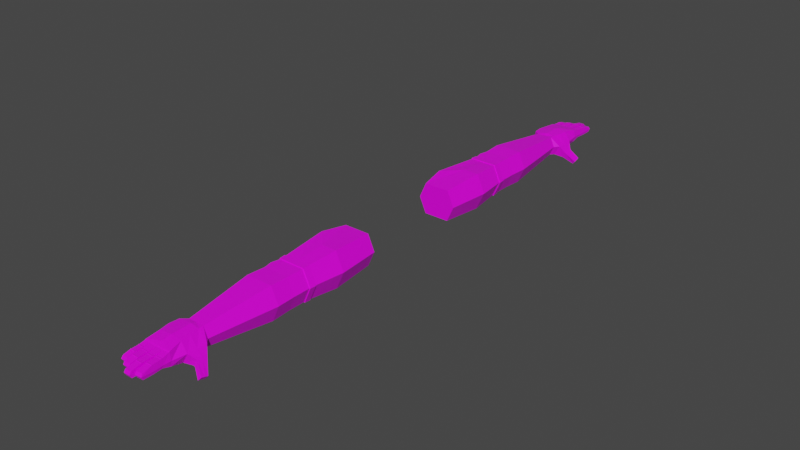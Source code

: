 # Source: hands_with_anim.blend  (saved by Blender 2.93.20; exported with 4.5.12 LTS)
import bpy
from mathutils import Matrix  # noqa: F401  (used for matrix-valued properties, if any)

bpy.ops.wm.read_factory_settings(use_empty=True)
scene = bpy.context.scene
scene.name = 'Scene'

# ---- collections
col_collection = bpy.data.collections.new('Collection'); scene.collection.children.link(col_collection)

# ---- images (referenced by path relative to the original .blend; pixels are not part of the script)
import os
ASSET_DIR = os.environ.get("B2B_ASSET_DIR", "")  # directory of the original .blend (textures are referenced by path, not embedded)
HERE = os.path.dirname(os.path.abspath(__file__))  # packed textures are extracted next to this script under _unpacked/

def load_image(name, relpath, width, height, colorspace="sRGB"):
    """Load a texture the original file referenced (path relative to the .blend, or extracted next to this script)."""
    p = next((c for c in (os.path.join(HERE, relpath), os.path.join(ASSET_DIR, relpath)) if relpath and os.path.exists(c)), "")
    if p:
        img = bpy.data.images.load(p, check_existing=True)
        img.name = name
    else:  # same state as the original file: an image datablock whose file is absent (Cycles renders it pink)
        img = bpy.data.images.new(name, width, height)
        img.source = "FILE"
        img.filepath = "//" + (relpath or name)
    img.colorspace_settings.name = colorspace
    return img
img_cube_png = load_image('Cube.png', 'Cube.png', 1024, 1024, 'sRGB')

# ---- materials (node trees are filled in below, after node groups)
mat_material = bpy.data.materials.new('Material')
mat_material.alpha_threshold = 0.0
mat_material.use_transparent_shadow = False
mat_material.line_color = (0.0, 0.0, 0.0, 1.0)

# ---- material node trees
mat_material.use_nodes = True; mat_material.node_tree.nodes.clear()
_N = mat_material.node_tree.nodes; _L = mat_material.node_tree.links
n0 = _N.new('ShaderNodeOutputMaterial'); n0.name = 'Material Output'; n0.location = (300, 300)
n1 = _N.new('ShaderNodeBsdfPrincipled'); n1.name = 'Principled BSDF'; n1.location = (10, 300)
n1.distribution = 'GGX'
n1.subsurface_method = 'BURLEY'
n1.inputs[2].default_value = 0.4
n1.inputs[3].default_value = 1.45
n1.inputs[27].default_value = (0.0, 0.0, 0.0, 1.0)
n1.inputs[28].default_value = 1.0
n2 = _N.new('ShaderNodeTexImage'); n2.name = 'Image Texture'; n2.location = (-598, 215)
n2.image = img_cube_png
_L.new(n1.outputs[0], n0.inputs[0])
_L.new(n2.outputs[0], n1.inputs[0])
n0.is_active_output = True

# ---- world
world_world = bpy.data.worlds.new('World'); scene.world = world_world
world_world.use_nodes = True; world_world.node_tree.nodes.clear()
_N = world_world.node_tree.nodes; _L = world_world.node_tree.links
n0 = _N.new('ShaderNodeOutputWorld'); n0.name = 'World Output'; n0.location = (300, 300)
n1 = _N.new('ShaderNodeBackground'); n1.name = 'Background'; n1.location = (10, 300)
n1.inputs[0].default_value = (0.05088, 0.05088, 0.05088, 1.0)
_L.new(n1.outputs[0], n0.inputs[0])
n0.is_active_output = True
world_world.color = (0.05088, 0.05088, 0.05088)
world_world.use_sun_shadow = False
world_world.sun_shadow_jitter_overblur = 0.0

# ---- meshes
me_cube = bpy.data.meshes.new('Cube')
me_cube.from_pydata([(0.166, 4.46, 0.167), (0.166, 4.46, -0.1956), (0.2486, 1.045, 0.2827), (0.2486, 1.045, -0.3013), (-0.132, 4.46, 0.167), (-0.132, 4.46, -0.1956), (-0.2313, 1.045, 0.2827), (-0.2313, 1.045, -0.3013), (-0.266, 2.711, -0.3013), (-0.266, 2.711, 0.2827), (-0.2313, 2.55, -0.3013), (0.2486, 2.55, 0.2827), (-0.2313, 2.55, 0.2827), (0.2486, 2.55, -0.3013), (-0.2313, 2.871, 0.2827), (0.2486, 2.871, -0.3013), (-0.2313, 2.871, -0.3013), (0.2486, 2.871, 0.2827), (0.2469, 4.46, -0.01427), (-0.3615, 1.045, -0.009264), (0.3789, 1.045, -0.009264), (-0.2129, 4.46, -0.01427), (-0.3963, 2.711, -0.009264), (-0.3615, 2.55, -0.009264), (0.3789, 2.55, -0.009264), (0.3789, 2.871, -0.009264), (-0.3615, 2.871, -0.009264), (0.01699, 4.46, -0.1956), (0.008679, 1.045, 0.2827), (0.008679, 1.045, -0.3013), (0.01699, 4.46, 0.167), (0.008679, 2.711, -0.3013), (0.008679, 2.711, 0.2827), (0.008679, 2.55, -0.3013), (0.008679, 2.55, 0.2827), (0.008679, 2.871, 0.2827), (0.008679, 2.871, -0.3013), (0.008679, 1.045, -0.009264), (-0.3154, 1.526, -0.3489), (0.2958, 1.857, 0.3304), (-0.3154, 1.526, 0.3304), (0.2958, 1.857, -0.3489), (-0.4713, 1.526, -0.009264), (0.4517, 1.857, -0.009264), (0.008679, 1.857, -0.3489), (0.008679, 1.857, 0.3304), (-0.2423, 3.219, 0.2962), (0.2597, 3.219, -0.3147), (-0.2423, 3.219, -0.3147), (0.2597, 3.219, 0.2962), (0.3959, 3.219, -0.009264), (-0.3786, 3.219, -0.009264), (0.008679, 3.219, -0.3147), (0.008679, 3.219, 0.2962), (0.01443, 4.549, -0.2031), (-0.1855, 4.549, -0.2031), (0.3229, 4.549, -0.01271), (0.2144, 4.549, -0.2031), (-0.2895, 4.549, -0.01271), (0.008295, 4.549, 0.1887), (0.1724, 4.549, 0.164), (-0.2433, 4.549, 0.164), (0.03814, 5.015, -0.1429), (0.01443, 4.906, -0.1616), (-0.2115, 4.906, -0.1637), (0.3229, 4.906, -0.01271), (0.2144, 4.906, -0.2031), (-0.2991, 4.906, -0.01271), (0.01443, 4.906, 0.1854), (0.2144, 4.906, 0.1568), (-0.2358, 4.906, 0.1568), (0.4147, 4.636, -0.1587), (-0.2367, 5.155, -0.1151), (0.2865, 5.153, -0.01271), (0.2651, 5.154, -0.1151), (-0.2406, 5.155, -0.01271), (0.01443, 5.063, 0.1573), (0.2651, 5.154, 0.1291), (-0.2367, 5.155, 0.1291), (0.3557, 4.65, -0.2614), (0.5591, 4.771, -0.3455), (0.5036, 4.793, -0.4085), (0.562, 4.892, -0.3056), (0.5064, 4.914, -0.3687), (0.0149, 5.16, -0.1151), (-0.1419, 5.158, -0.1151), (0.1615, 5.16, -0.01271), (0.1605, 5.16, -0.1151), (-0.1386, 5.159, -0.01271), (0.0149, 5.16, 0.1291), (0.1605, 5.16, 0.1291), (-0.1419, 5.158, 0.1291), (0.0149, 5.16, -0.01271), (0.3133, 5.689, 0.006404), (0.3007, 5.658, -0.05341), (0.3007, 5.658, 0.05221), (0.1883, 5.666, -0.05341), (0.1915, 5.698, 0.006404), (0.1883, 5.666, 0.05221), (0.151, 5.758, 0.006404), (0.1493, 5.726, -0.05341), (0.03471, 5.728, 0.05221), (0.1493, 5.726, 0.05221), (0.03542, 5.76, 0.006404), (0.03471, 5.728, -0.05341), (-0.003189, 5.617, -0.05341), (-0.1282, 5.614, -0.05341), (-0.1257, 5.647, 0.006404), (-0.1282, 5.614, 0.05221), (-0.003189, 5.617, 0.05221), (-0.00392, 5.649, 0.006404), (-0.2628, 5.573, 0.006404), (-0.2571, 5.541, -0.05341), (-0.2571, 5.541, 0.05221), (-0.155, 5.547, -0.05341), (-0.1534, 5.579, 0.006404), (-0.155, 5.547, 0.05221), (0.2861, 5.304, -0.01271), (0.2758, 5.305, 0.09834), (0.1643, 5.313, -0.01271), (0.1633, 5.313, 0.09834), (0.2986, 5.481, -0.01271), (0.1768, 5.489, -0.01271), (0.1758, 5.489, 0.09113), (0.2882, 5.481, 0.09113), (0.1409, 5.343, 0.09834), (0.0263, 5.345, 0.09834), (0.1419, 5.342, -0.01271), (0.0263, 5.345, -0.01271), (0.1451, 5.535, 0.09113), (0.03052, 5.537, -0.01271), (0.03052, 5.537, 0.09113), (0.1461, 5.535, -0.01271), (-0.138, 5.287, -0.01271), (-0.1413, 5.287, 0.09834), (-0.2474, 5.281, -0.01271), (-0.2434, 5.282, 0.09834), (-0.1449, 5.417, -0.01271), (-0.2542, 5.411, -0.01271), (-0.1481, 5.417, 0.09113), (-0.2502, 5.411, 0.09113), (-0.1252, 5.48, 0.09113), (-0.1219, 5.48, -0.01271), (-0.0001661, 5.483, -0.01271), (-0.0001661, 5.483, 0.09113), (-0.1183, 5.318, -0.01271), (0.003497, 5.321, -0.01271), (-0.1215, 5.318, 0.09834), (0.003497, 5.321, 0.09834), (0.2723, 5.284, -0.07007), (0.2745, 5.288, 0.09601), (0.1608, 5.292, -0.07007), (0.2849, 5.287, -0.01271), (0.164, 5.296, -0.01271), (0.163, 5.296, 0.09601), (0.2746, 5.316, -0.06424), (0.2769, 5.321, 0.0934), (0.1621, 5.324, -0.06424), (0.2872, 5.32, -0.01271), (0.1654, 5.329, -0.01271), (0.1644, 5.329, 0.0934), (0.1748, 5.475, -0.06424), (0.2978, 5.469, -0.01271), (0.176, 5.478, -0.01271), (0.175, 5.478, 0.0873), (0.2873, 5.468, -0.06424), (0.2874, 5.47, 0.0873), (0.1766, 5.501, -0.06354), (0.2995, 5.494, -0.01147), (0.1777, 5.503, -0.01147), (0.1766, 5.501, 0.08458), (0.289, 5.493, -0.06354), (0.289, 5.493, 0.08458), (0.03086, 5.553, -0.06335), (0.1454, 5.55, 0.08399), (0.03092, 5.555, -0.01114), (0.1454, 5.55, -0.06335), (0.03086, 5.553, 0.08399), (0.1465, 5.553, -0.01114), (0.1447, 5.519, -0.06424), (0.03023, 5.524, 0.08732), (0.1458, 5.521, -0.01271), (0.03017, 5.521, -0.06424), (0.1448, 5.521, 0.08732), (0.03023, 5.524, -0.01271), (0.1404, 5.35, -0.06424), (0.02658, 5.358, 0.09355), (0.1421, 5.355, -0.01271), (0.02586, 5.352, -0.06424), (0.1411, 5.355, 0.09355), (0.02658, 5.358, -0.01271), (0.1421, 5.32, -0.06937), (0.02515, 5.326, 0.09577), (0.1438, 5.324, -0.01271), (0.02446, 5.322, -0.06937), (0.1428, 5.324, 0.09577), (0.02515, 5.326, -0.01271), (-0.1218, 5.329, 0.09355), (0.003995, 5.326, -0.06424), (0.003253, 5.332, 0.09355), (-0.1185, 5.329, -0.01271), (0.003253, 5.332, -0.01271), (-0.121, 5.323, -0.06424), (-0.1204, 5.301, -0.01271), (0.004707, 5.304, -0.01271), (-0.123, 5.297, -0.06964), (-0.1237, 5.301, 0.09586), (0.005418, 5.3, -0.06964), (0.004707, 5.304, 0.09586), (-0.1255, 5.494, 0.08315), (-0.0004871, 5.497, -0.06309), (-0.0004871, 5.497, 0.08315), (-0.1223, 5.498, -0.01068), (-0.0005647, 5.501, -0.01068), (-0.1255, 5.494, -0.06309), (-0.1249, 5.469, 0.08733), (0.0001451, 5.469, -0.06424), (8.958e-05, 5.472, 0.08733), (-0.1217, 5.469, -0.01271), (8.958e-05, 5.472, -0.01271), (-0.1249, 5.466, -0.06424), (-0.1458, 5.434, -0.01071), (-0.2551, 5.428, -0.01071), (-0.1488, 5.43, -0.06311), (-0.1488, 5.43, 0.0832), (-0.251, 5.425, -0.06311), (-0.251, 5.425, 0.0832), (-0.1474, 5.403, 0.08758), (-0.2493, 5.394, -0.06424), (-0.2495, 5.398, 0.08758), (-0.1442, 5.404, -0.01271), (-0.2535, 5.398, -0.01271), (-0.1472, 5.4, -0.06424), (-0.142, 5.301, 0.09326), (-0.2424, 5.291, -0.06424), (-0.2441, 5.296, 0.09326), (-0.1387, 5.301, -0.01271), (-0.2481, 5.295, -0.01271), (-0.1403, 5.297, -0.06424), (-0.1414, 5.262, 0.09743), (-0.2406, 5.256, -0.07427), (-0.2421, 5.257, 0.09743), (-0.1381, 5.262, -0.01271), (-0.246, 5.256, -0.01271), (-0.1399, 5.261, -0.07427), (0.3229, 4.728, -0.01271), (0.2144, 4.728, -0.2031), (0.01253, 4.728, 0.187), (0.1968, 4.728, 0.1604), (-0.2656, 4.728, 0.1604), (-0.3198, 4.728, -0.01271), (-0.1855, 4.728, -0.2031), (0.01443, 4.728, -0.2031), (0.4147, 4.723, -0.1472), (0.3557, 4.737, -0.25), (0.5605, 4.831, -0.3256), (0.505, 4.853, -0.3886), (0.3406, 4.639, -0.2552), (0.4049, 4.627, -0.1431), (0.4049, 4.82, -0.1226), (0.3406, 4.832, -0.2347), (0.3406, 4.736, -0.245), (0.4049, 4.724, -0.1329), (0.3664, 4.83, -0.2477), (0.3662, 4.66, -0.2719), (0.425, 4.646, -0.172), (0.4252, 4.816, -0.1478), (0.4251, 4.731, -0.1599), (0.3663, 4.745, -0.2598), (-0.138, 4.393, 0.174), (0.171, 4.393, -0.202), (-0.2218, 4.393, -0.014), (-0.138, 4.393, -0.202), (0.171, 4.393, 0.174), (0.2549, 4.393, -0.014), (0.01654, 4.393, -0.202), (0.01654, 4.393, 0.174), (0.2658, 5.168, -0.1104), (0.2661, 5.168, 0.1195), (0.1605, 5.174, -0.1104), (0.2875, 5.167, -0.01271), (0.1617, 5.175, -0.01271), (0.1607, 5.175, 0.1195), (0.1585, 5.177, -0.1102), (0.01601, 5.178, 0.1194), (0.1596, 5.178, -0.01271), (0.01593, 5.178, -0.1102), (0.1586, 5.178, 0.1194), (0.01601, 5.178, -0.01271), (-0.136, 5.179, -0.01271), (0.01344, 5.181, -0.01271), (-0.1392, 5.178, -0.1086), (-0.1393, 5.179, 0.1189), (0.01355, 5.18, -0.1086), (0.01344, 5.181, 0.1189), (-0.1418, 5.179, 0.1184), (-0.2374, 5.175, -0.107), (-0.2377, 5.175, 0.1184), (-0.1385, 5.179, -0.01271), (-0.2417, 5.175, -0.01271), (-0.1415, 5.179, -0.107), (-0.2392, 2.418, 0.2872), (0.2531, 2.42, -0.3058), (-0.3719, 2.428, -0.009264), (-0.2392, 2.423, -0.3058), (0.2531, 2.42, 0.2872), (0.3858, 2.42, -0.009264), (0.008679, 2.42, -0.3058), (0.008679, 2.42, 0.2872), (-0.2492, 2.429, 0.2992), (-0.2409, 2.543, 0.2945), (0.263, 2.425, -0.3177), (0.2584, 2.543, -0.313), (-0.3765, 2.543, -0.009264), (-0.2409, 2.543, -0.313), (0.3939, 2.543, -0.009264), (0.008705, 2.543, -0.313), (0.008705, 2.543, 0.2945), (0.2584, 2.543, 0.2945), (-0.3872, 2.439, -0.009264), (-0.2492, 2.433, -0.3177), (0.263, 2.425, 0.2992), (0.401, 2.425, -0.009264), (0.008705, 2.425, -0.3177), (0.008705, 2.425, 0.2992), (0.166, -4.46, 0.167), (0.166, -4.46, -0.1956), (0.2486, -1.045, 0.2827), (0.2486, -1.045, -0.3013), (-0.132, -4.46, 0.167), (-0.132, -4.46, -0.1956), (-0.2313, -1.045, 0.2827), (-0.2313, -1.045, -0.3013), (-0.266, -2.711, -0.3013), (-0.266, -2.711, 0.2827), (-0.2313, -2.55, -0.3013), (0.2486, -2.55, 0.2827), (-0.2313, -2.55, 0.2827), (0.2486, -2.55, -0.3013), (-0.2313, -2.871, 0.2827), (0.2486, -2.871, -0.3013), (-0.2313, -2.871, -0.3013), (0.2486, -2.871, 0.2827), (0.2469, -4.46, -0.01427), (-0.3615, -1.045, -0.009264), (0.3789, -1.045, -0.009264), (-0.2129, -4.46, -0.01427), (-0.3963, -2.711, -0.009264), (-0.3615, -2.55, -0.009264), (0.3789, -2.55, -0.009264), (0.3789, -2.871, -0.009264), (-0.3615, -2.871, -0.009264), (0.01699, -4.46, -0.1956), (0.008679, -1.045, 0.2827), (0.008679, -1.045, -0.3013), (0.01699, -4.46, 0.167), (0.008679, -2.711, -0.3013), (0.008679, -2.711, 0.2827), (0.008679, -2.55, -0.3013), (0.008679, -2.55, 0.2827), (0.008679, -2.871, 0.2827), (0.008679, -2.871, -0.3013), (0.008679, -1.045, -0.009264), (-0.3154, -1.526, -0.3489), (0.2958, -1.857, 0.3304), (-0.3154, -1.526, 0.3304), (0.2958, -1.857, -0.3489), (-0.4713, -1.526, -0.009264), (0.4517, -1.857, -0.009264), (0.008679, -1.857, -0.3489), (0.008679, -1.857, 0.3304), (-0.2423, -3.219, 0.2962), (0.2597, -3.219, -0.3147), (-0.2423, -3.219, -0.3147), (0.2597, -3.219, 0.2962), (0.3959, -3.219, -0.009264), (-0.3786, -3.219, -0.009264), (0.008679, -3.219, -0.3147), (0.008679, -3.219, 0.2962), (0.01443, -4.549, -0.2031), (-0.1855, -4.549, -0.2031), (0.3229, -4.549, -0.01271), (0.2144, -4.549, -0.2031), (-0.2895, -4.549, -0.01271), (0.008295, -4.549, 0.1887), (0.1724, -4.549, 0.164), (-0.2433, -4.549, 0.164), (0.03814, -5.015, -0.1429), (0.01443, -4.906, -0.1616), (-0.2115, -4.906, -0.1637), (0.3229, -4.906, -0.01271), (0.2144, -4.906, -0.2031), (-0.2991, -4.906, -0.01271), (0.01443, -4.906, 0.1854), (0.2144, -4.906, 0.1568), (-0.2358, -4.906, 0.1568), (0.4147, -4.636, -0.1587), (-0.2367, -5.155, -0.1151), (0.2865, -5.153, -0.01271), (0.2651, -5.154, -0.1151), (-0.2406, -5.155, -0.01271), (0.01443, -5.063, 0.1573), (0.2651, -5.154, 0.1291), (-0.2367, -5.155, 0.1291), (0.3557, -4.65, -0.2614), (0.5591, -4.771, -0.3455), (0.5036, -4.793, -0.4085), (0.562, -4.892, -0.3056), (0.5064, -4.914, -0.3687), (0.0149, -5.16, -0.1151), (-0.1419, -5.158, -0.1151), (0.1615, -5.16, -0.01271), (0.1605, -5.16, -0.1151), (-0.1386, -5.159, -0.01271), (0.0149, -5.16, 0.1291), (0.1605, -5.16, 0.1291), (-0.1419, -5.158, 0.1291), (0.0149, -5.16, -0.01271), (0.3133, -5.689, 0.006404), (0.3007, -5.658, -0.05341), (0.3007, -5.658, 0.05221), (0.1883, -5.666, -0.05341), (0.1915, -5.698, 0.006404), (0.1883, -5.666, 0.05221), (0.151, -5.758, 0.006404), (0.1493, -5.726, -0.05341), (0.03471, -5.728, 0.05221), (0.1493, -5.726, 0.05221), (0.03542, -5.76, 0.006404), (0.03471, -5.728, -0.05341), (-0.003189, -5.617, -0.05341), (-0.1282, -5.614, -0.05341), (-0.1257, -5.647, 0.006404), (-0.1282, -5.614, 0.05221), (-0.003189, -5.617, 0.05221), (-0.00392, -5.649, 0.006404), (-0.2628, -5.573, 0.006404), (-0.2571, -5.541, -0.05341), (-0.2571, -5.541, 0.05221), (-0.155, -5.547, -0.05341), (-0.1534, -5.579, 0.006404), (-0.155, -5.547, 0.05221), (0.2861, -5.304, -0.01271), (0.2758, -5.305, 0.09834), (0.1643, -5.313, -0.01271), (0.1633, -5.313, 0.09834), (0.2986, -5.481, -0.01271), (0.1768, -5.489, -0.01271), (0.1758, -5.489, 0.09113), (0.2882, -5.481, 0.09113), (0.1409, -5.343, 0.09834), (0.0263, -5.345, 0.09834), (0.1419, -5.342, -0.01271), (0.0263, -5.345, -0.01271), (0.1451, -5.535, 0.09113), (0.03052, -5.537, -0.01271), (0.03052, -5.537, 0.09113), (0.1461, -5.535, -0.01271), (-0.138, -5.287, -0.01271), (-0.1413, -5.287, 0.09834), (-0.2474, -5.281, -0.01271), (-0.2434, -5.282, 0.09834), (-0.1449, -5.417, -0.01271), (-0.2542, -5.411, -0.01271), (-0.1481, -5.417, 0.09113), (-0.2502, -5.411, 0.09113), (-0.1252, -5.48, 0.09113), (-0.1219, -5.48, -0.01271), (-0.0001661, -5.483, -0.01271), (-0.0001661, -5.483, 0.09113), (-0.1183, -5.318, -0.01271), (0.003497, -5.321, -0.01271), (-0.1215, -5.318, 0.09834), (0.003497, -5.321, 0.09834), (0.2723, -5.284, -0.07007), (0.2745, -5.288, 0.09601), (0.1608, -5.292, -0.07007), (0.2849, -5.287, -0.01271), (0.164, -5.296, -0.01271), (0.163, -5.296, 0.09601), (0.2746, -5.316, -0.06424), (0.2769, -5.321, 0.0934), (0.1621, -5.324, -0.06424), (0.2872, -5.32, -0.01271), (0.1654, -5.329, -0.01271), (0.1644, -5.329, 0.0934), (0.1748, -5.475, -0.06424), (0.2978, -5.469, -0.01271), (0.176, -5.478, -0.01271), (0.175, -5.478, 0.0873), (0.2873, -5.468, -0.06424), (0.2874, -5.47, 0.0873), (0.1766, -5.501, -0.06354), (0.2995, -5.494, -0.01147), (0.1777, -5.503, -0.01147), (0.1766, -5.501, 0.08458), (0.289, -5.493, -0.06354), (0.289, -5.493, 0.08458), (0.03086, -5.553, -0.06335), (0.1454, -5.55, 0.08399), (0.03092, -5.555, -0.01114), (0.1454, -5.55, -0.06335), (0.03086, -5.553, 0.08399), (0.1465, -5.553, -0.01114), (0.1447, -5.519, -0.06424), (0.03023, -5.524, 0.08732), (0.1458, -5.521, -0.01271), (0.03017, -5.521, -0.06424), (0.1448, -5.521, 0.08732), (0.03023, -5.524, -0.01271), (0.1404, -5.35, -0.06424), (0.02658, -5.358, 0.09355), (0.1421, -5.355, -0.01271), (0.02586, -5.352, -0.06424), (0.1411, -5.355, 0.09355), (0.02658, -5.358, -0.01271), (0.1421, -5.32, -0.06937), (0.02515, -5.326, 0.09577), (0.1438, -5.324, -0.01271), (0.02446, -5.322, -0.06937), (0.1428, -5.324, 0.09577), (0.02515, -5.326, -0.01271), (-0.1218, -5.329, 0.09355), (0.003995, -5.326, -0.06424), (0.003253, -5.332, 0.09355), (-0.1185, -5.329, -0.01271), (0.003253, -5.332, -0.01271), (-0.121, -5.323, -0.06424), (-0.1204, -5.301, -0.01271), (0.004707, -5.304, -0.01271), (-0.123, -5.297, -0.06964), (-0.1237, -5.301, 0.09586), (0.005418, -5.3, -0.06964), (0.004707, -5.304, 0.09586), (-0.1255, -5.494, 0.08315), (-0.0004871, -5.497, -0.06309), (-0.0004871, -5.497, 0.08315), (-0.1223, -5.498, -0.01068), (-0.0005647, -5.501, -0.01068), (-0.1255, -5.494, -0.06309), (-0.1249, -5.469, 0.08733), (0.0001451, -5.469, -0.06424), (8.958e-05, -5.472, 0.08733), (-0.1217, -5.469, -0.01271), (8.958e-05, -5.472, -0.01271), (-0.1249, -5.466, -0.06424), (-0.1458, -5.434, -0.01071), (-0.2551, -5.428, -0.01071), (-0.1488, -5.43, -0.06311), (-0.1488, -5.43, 0.0832), (-0.251, -5.425, -0.06311), (-0.251, -5.425, 0.0832), (-0.1474, -5.403, 0.08758), (-0.2493, -5.394, -0.06424), (-0.2495, -5.398, 0.08758), (-0.1442, -5.404, -0.01271), (-0.2535, -5.398, -0.01271), (-0.1472, -5.4, -0.06424), (-0.142, -5.301, 0.09326), (-0.2424, -5.291, -0.06424), (-0.2441, -5.296, 0.09326), (-0.1387, -5.301, -0.01271), (-0.2481, -5.295, -0.01271), (-0.1403, -5.297, -0.06424), (-0.1414, -5.262, 0.09743), (-0.2406, -5.256, -0.07427), (-0.2421, -5.257, 0.09743), (-0.1381, -5.262, -0.01271), (-0.246, -5.256, -0.01271), (-0.1399, -5.261, -0.07427), (0.3229, -4.728, -0.01271), (0.2144, -4.728, -0.2031), (0.01253, -4.728, 0.187), (0.1968, -4.728, 0.1604), (-0.2656, -4.728, 0.1604), (-0.3198, -4.728, -0.01271), (-0.1855, -4.728, -0.2031), (0.01443, -4.728, -0.2031), (0.4147, -4.723, -0.1472), (0.3557, -4.737, -0.25), (0.5605, -4.831, -0.3256), (0.505, -4.853, -0.3886), (0.3406, -4.639, -0.2552), (0.4049, -4.627, -0.1431), (0.4049, -4.82, -0.1226), (0.3406, -4.832, -0.2347), (0.3406, -4.736, -0.245), (0.4049, -4.724, -0.1329), (0.3664, -4.83, -0.2477), (0.3662, -4.66, -0.2719), (0.425, -4.646, -0.172), (0.4252, -4.816, -0.1478), (0.4251, -4.731, -0.1599), (0.3663, -4.745, -0.2598), (-0.138, -4.393, 0.174), (0.171, -4.393, -0.202), (-0.2218, -4.393, -0.014), (-0.138, -4.393, -0.202), (0.171, -4.393, 0.174), (0.2549, -4.393, -0.014), (0.01654, -4.393, -0.202), (0.01654, -4.393, 0.174), (0.2658, -5.168, -0.1104), (0.2661, -5.168, 0.1195), (0.1605, -5.174, -0.1104), (0.2875, -5.167, -0.01271), (0.1617, -5.175, -0.01271), (0.1607, -5.175, 0.1195), (0.1585, -5.177, -0.1102), (0.01601, -5.178, 0.1194), (0.1596, -5.178, -0.01271), (0.01593, -5.178, -0.1102), (0.1586, -5.178, 0.1194), (0.01601, -5.178, -0.01271), (-0.136, -5.179, -0.01271), (0.01344, -5.181, -0.01271), (-0.1392, -5.178, -0.1086), (-0.1393, -5.179, 0.1189), (0.01355, -5.18, -0.1086), (0.01344, -5.181, 0.1189), (-0.1418, -5.179, 0.1184), (-0.2374, -5.175, -0.107), (-0.2377, -5.175, 0.1184), (-0.1385, -5.179, -0.01271), (-0.2417, -5.175, -0.01271), (-0.1415, -5.179, -0.107), (-0.2392, -2.418, 0.2872), (0.2531, -2.42, -0.3058), (-0.3719, -2.428, -0.009264), (-0.2392, -2.423, -0.3058), (0.2531, -2.42, 0.2872), (0.3858, -2.42, -0.009264), (0.008679, -2.42, -0.3058), (0.008679, -2.42, 0.2872), (-0.2492, -2.429, 0.2992), (-0.2409, -2.543, 0.2945), (0.263, -2.425, -0.3177), (0.2584, -2.543, -0.313), (-0.3765, -2.543, -0.009264), (-0.2409, -2.543, -0.313), (0.3939, -2.543, -0.009264), (0.008705, -2.543, -0.313), (0.008705, -2.543, 0.2945), (0.2584, -2.543, 0.2945), (-0.3872, -2.439, -0.009264), (-0.2492, -2.433, -0.3177), (0.263, -2.425, 0.2992), (0.401, -2.425, -0.009264), (0.008705, -2.425, -0.3177), (0.008705, -2.425, 0.2992)], [], [(45, 40, 6, 28), (37, 28, 6, 19), (271, 269, 4, 21), (44, 41, 3, 29), (43, 39, 2, 20), (0, 18, 56, 60), (13, 33, 31), (23, 12, 9, 22), (35, 14, 9, 32), (34, 12, 310, 317), (32, 9, 12, 34), (53, 46, 14, 35), (52, 47, 15, 36), (50, 49, 17, 25), (22, 9, 14, 26), (8, 22, 26, 16), (47, 50, 25, 15), (11, 32, 34), (307, 304, 320, 323), (10, 23, 22, 8), (27, 5, 55, 54), (41, 43, 20, 3), (272, 271, 21, 5), (29, 37, 19, 7), (3, 20, 37, 29), (5, 21, 58, 55), (48, 52, 36, 16), (49, 53, 35, 17), (17, 11, 24, 25), (8, 31, 33, 10), (16, 36, 31, 8), (4, 30, 59, 61), (38, 44, 29, 7), (20, 2, 28, 37), (39, 45, 28, 2), (15, 25, 24, 13), (17, 35, 32), (11, 17, 32), (15, 13, 31), (36, 15, 31), (305, 308, 45, 39), (304, 307, 44, 38), (302, 306, 43, 41), (7, 19, 42, 38), (19, 6, 40, 42), (306, 305, 39, 43), (307, 302, 41, 44), (308, 301, 40, 45), (273, 276, 53, 49), (272, 275, 52, 48), (16, 26, 51, 48), (270, 274, 50, 47), (274, 273, 49, 50), (275, 270, 47, 52), (276, 269, 46, 53), (26, 14, 46, 51), (248, 245, 65, 69), (249, 247, 68, 70), (258, 257, 79, 71), (247, 248, 69, 68), (30, 0, 60, 59), (1, 27, 54, 57), (21, 4, 61, 58), (18, 1, 57, 56), (65, 66, 74, 73), (68, 69, 77, 76), (67, 70, 78, 75), (66, 63, 62, 74), (251, 250, 67, 64), (252, 251, 64, 63), (246, 252, 63, 66), (250, 249, 70, 67), (225, 222, 111, 112), (74, 62, 84, 87), (62, 72, 85, 84), (224, 221, 115, 116), (70, 68, 76, 78), (69, 65, 73, 77), (64, 67, 75, 72), (63, 64, 72, 62), (268, 263, 83, 256), (262, 258, 71, 253), (259, 262, 253), (259, 266, 263, 260), (255, 256, 83, 82), (265, 264, 81, 80), (263, 266, 82, 83), (267, 265, 80, 255), (177, 174, 102, 101), (176, 173, 104, 100), (213, 210, 105, 110), (212, 209, 108, 107), (76, 77, 90, 89), (172, 168, 93, 95), (78, 76, 89, 91), (171, 167, 96, 94), (93, 94, 96, 97), (95, 93, 97, 98), (167, 169, 97, 96), (169, 170, 98, 97), (170, 172, 95, 98), (168, 171, 94, 93), (103, 101, 102, 99), (104, 103, 99, 100), (178, 176, 100, 99), (173, 175, 103, 104), (174, 178, 99, 102), (175, 177, 101, 103), (106, 107, 110, 105), (107, 108, 109, 110), (209, 211, 109, 108), (214, 212, 107, 106), (211, 213, 110, 109), (210, 214, 106, 105), (111, 113, 116, 115), (112, 111, 115, 114), (226, 224, 116, 113), (222, 226, 113, 111), (221, 223, 114, 115), (223, 225, 112, 114), (119, 159, 157), (154, 150, 118, 120), (153, 154, 120, 119), (151, 157, 155, 149), (121, 171, 168), (150, 152, 117, 118), (151, 119, 157), (164, 166, 124, 123), (163, 164, 123, 122), (153, 119, 151), (149, 155, 117), (166, 162, 121, 124), (196, 192, 126, 128), (195, 193, 127, 125), (191, 127, 193), (194, 188, 185, 191), (130, 175, 173), (192, 195, 125, 126), (184, 180, 131, 130), (183, 181, 132, 129), (179, 132, 181), (182, 173, 176, 179), (234, 238, 244, 240), (180, 183, 129, 131), (238, 236, 133), (135, 237, 234), (243, 241, 136, 135), (241, 239, 134, 136), (239, 242, 133, 134), (225, 223, 232, 228), (223, 221, 137), (138, 222, 225), (231, 229, 140, 138), (229, 227, 139, 140), (227, 230, 137, 139), (214, 210, 216, 220), (142, 212, 214), (217, 219, 143, 144), (210, 213, 143), (215, 217, 144, 141), (218, 215, 141, 142), (198, 201, 146), (145, 200, 202), (203, 206, 147, 145), (206, 208, 148, 147), (202, 198, 207, 205), (208, 204, 146, 148), (185, 187, 127), (278, 280, 152, 150), (277, 279, 151, 149), (279, 281, 153, 151), (281, 282, 154, 153), (282, 278, 150, 154), (280, 277, 149, 152), (118, 117, 158, 156), (167, 161, 122), (169, 167, 122), (119, 120, 160, 159), (120, 118, 156, 160), (165, 171, 121), (156, 158, 162, 166), (155, 157, 161, 165), (157, 159, 163, 161), (159, 160, 164, 163), (160, 156, 166, 164), (158, 155, 165, 162), (161, 163, 122), (123, 124, 172, 170), (122, 123, 170, 169), (165, 161, 167, 171), (155, 158, 117), (124, 121, 168, 172), (149, 117, 152), (162, 165, 121), (130, 131, 177, 175), (129, 132, 178, 174), (131, 129, 174, 177), (186, 189, 183, 180), (185, 188, 182, 179), (187, 185, 179, 181), (188, 190, 184, 182), (189, 187, 181, 183), (190, 186, 180, 184), (128, 126, 186, 190), (125, 127, 187, 189), (126, 125, 189, 186), (284, 287, 195, 192), (283, 286, 194, 191), (285, 283, 191, 193), (286, 288, 196, 194), (287, 285, 193, 195), (288, 284, 192, 196), (179, 176, 132), (145, 147, 197, 200), (147, 148, 199, 197), (176, 178, 132), (148, 146, 201, 199), (191, 185, 127), (293, 291, 205, 207), (294, 290, 204, 208), (291, 289, 203, 205), (292, 294, 208, 206), (289, 292, 206, 203), (290, 293, 207, 204), (204, 207, 146), (144, 143, 213, 211), (216, 210, 143), (141, 144, 211, 209), (142, 141, 209, 212), (219, 216, 143), (201, 198, 216, 219), (200, 197, 215, 218), (197, 199, 217, 215), (202, 200, 218, 220), (199, 201, 219, 217), (198, 202, 220, 216), (244, 238, 133), (242, 244, 133), (138, 140, 226, 222), (140, 139, 224, 226), (139, 137, 221, 224), (207, 198, 146), (234, 237, 231, 228), (233, 236, 230, 227), (235, 233, 227, 229), (237, 235, 229, 231), (236, 238, 232, 230), (238, 234, 228, 232), (135, 136, 235, 237), (136, 134, 233, 235), (134, 133, 236, 233), (230, 232, 137), (296, 299, 243, 240), (295, 298, 242, 239), (297, 295, 239, 241), (299, 297, 241, 243), (298, 300, 244, 242), (300, 296, 240, 244), (128, 190, 188), (232, 223, 137), (138, 225, 228), (231, 138, 228), (243, 135, 240), (240, 135, 234), (203, 145, 205), (205, 145, 202), (218, 142, 220), (220, 142, 214), (130, 173, 182), (184, 130, 182), (196, 128, 194), (194, 128, 188), (266, 267, 255, 82), (80, 81, 256, 255), (257, 261, 254, 79), (261, 260, 254), (264, 268, 256, 81), (58, 61, 249, 250), (57, 54, 252, 246), (54, 55, 251, 252), (55, 58, 250, 251), (59, 60, 248, 247), (61, 59, 247, 249), (60, 56, 245, 248), (65, 245, 262, 259), (57, 246, 261, 257), (246, 66, 260, 261), (66, 65, 259, 260), (245, 56, 258, 262), (56, 57, 257, 258), (79, 254, 268, 264), (260, 263, 254), (253, 71, 265, 267), (266, 259, 253), (71, 79, 264, 265), (267, 266, 253), (263, 268, 254), (30, 4, 269, 276), (27, 1, 270, 275), (18, 0, 273, 274), (1, 18, 274, 270), (5, 27, 275, 272), (0, 30, 276, 273), (48, 51, 271, 272), (51, 46, 269, 271), (73, 74, 277, 280), (90, 77, 278, 282), (86, 90, 282, 281), (87, 86, 281, 279), (74, 87, 279, 277), (77, 73, 280, 278), (92, 89, 284, 288), (90, 86, 285, 287), (84, 92, 288, 286), (86, 87, 283, 285), (87, 84, 286, 283), (89, 90, 287, 284), (92, 84, 293, 290), (88, 91, 292, 289), (91, 89, 294, 292), (85, 88, 289, 291), (89, 92, 290, 294), (84, 85, 291, 293), (85, 72, 296, 300), (88, 85, 300, 298), (75, 78, 297, 299), (78, 91, 295, 297), (91, 88, 298, 295), (72, 75, 299, 296), (33, 13, 312, 316), (306, 302, 311, 322), (305, 306, 322, 321), (24, 11, 318, 315), (11, 34, 317, 318), (302, 307, 323, 311), (38, 42, 303, 304), (42, 40, 301, 303), (319, 309, 310, 313), (320, 319, 313, 314), (317, 310, 309, 324), (316, 312, 311, 323), (315, 318, 321, 322), (312, 315, 322, 311), (314, 316, 323, 320), (318, 317, 324, 321), (308, 305, 321, 324), (23, 10, 314, 313), (304, 303, 319, 320), (13, 24, 315, 312), (303, 301, 309, 319), (301, 308, 324, 309), (10, 33, 316, 314), (12, 23, 313, 310), (370, 353, 331, 365), (362, 344, 331, 353), (596, 346, 329, 594), (369, 354, 328, 366), (368, 345, 327, 364), (325, 385, 381, 343), (338, 356, 358), (348, 347, 334, 337), (360, 357, 334, 339), (359, 642, 635, 337), (357, 359, 337, 334), (378, 360, 339, 371), (377, 361, 340, 372), (375, 350, 342, 374), (347, 351, 339, 334), (333, 341, 351, 347), (372, 340, 350, 375), (336, 359, 357), (632, 648, 645, 629), (335, 333, 347, 348), (352, 379, 380, 330), (366, 328, 345, 368), (597, 330, 346, 596), (354, 332, 344, 362), (328, 354, 362, 345), (330, 380, 383, 346), (373, 341, 361, 377), (374, 342, 360, 378), (342, 350, 349, 336), (333, 335, 358, 356), (341, 333, 356, 361), (329, 386, 384, 355), (363, 332, 354, 369), (345, 362, 353, 327), (364, 327, 353, 370), (340, 338, 349, 350), (342, 357, 360), (336, 357, 342), (340, 356, 338), (361, 356, 340), (630, 364, 370, 633), (629, 363, 369, 632), (627, 366, 368, 631), (332, 363, 367, 344), (344, 367, 365, 331), (631, 368, 364, 630), (632, 369, 366, 627), (633, 370, 365, 626), (598, 374, 378, 601), (597, 373, 377, 600), (341, 373, 376, 351), (595, 372, 375, 599), (599, 375, 374, 598), (600, 377, 372, 595), (601, 378, 371, 594), (351, 376, 371, 339), (573, 394, 390, 570), (574, 395, 393, 572), (583, 396, 404, 582), (572, 393, 394, 573), (355, 384, 385, 325), (326, 382, 379, 352), (346, 383, 386, 329), (343, 381, 382, 326), (390, 398, 399, 391), (393, 401, 402, 394), (392, 400, 403, 395), (391, 399, 387, 388), (576, 389, 392, 575), (577, 388, 389, 576), (571, 391, 388, 577), (575, 392, 395, 574), (550, 437, 436, 547), (399, 412, 409, 387), (387, 409, 410, 397), (549, 441, 440, 546), (395, 403, 401, 393), (394, 402, 398, 390), (389, 397, 400, 392), (388, 387, 397, 389), (593, 581, 408, 588), (587, 578, 396, 583), (584, 578, 587), (584, 585, 588, 591), (580, 407, 408, 581), (590, 405, 406, 589), (588, 408, 407, 591), (592, 580, 405, 590), (502, 426, 427, 499), (501, 425, 429, 498), (538, 435, 430, 535), (537, 432, 433, 534), (401, 414, 415, 402), (497, 420, 418, 493), (403, 416, 414, 401), (496, 419, 421, 492), (418, 422, 421, 419), (420, 423, 422, 418), (492, 421, 422, 494), (494, 422, 423, 495), (495, 423, 420, 497), (493, 418, 419, 496), (428, 424, 427, 426), (429, 425, 424, 428), (503, 424, 425, 501), (498, 429, 428, 500), (499, 427, 424, 503), (500, 428, 426, 502), (431, 430, 435, 432), (432, 435, 434, 433), (534, 433, 434, 536), (539, 431, 432, 537), (536, 434, 435, 538), (535, 430, 431, 539), (436, 440, 441, 438), (437, 439, 440, 436), (551, 438, 441, 549), (547, 436, 438, 551), (546, 440, 439, 548), (548, 439, 437, 550), (444, 482, 484), (479, 445, 443, 475), (478, 444, 445, 479), (476, 474, 480, 482), (446, 493, 496), (475, 443, 442, 477), (476, 482, 444), (489, 448, 449, 491), (488, 447, 448, 489), (478, 476, 444), (474, 442, 480), (491, 449, 446, 487), (521, 453, 451, 517), (520, 450, 452, 518), (516, 518, 452), (519, 516, 510, 513), (455, 498, 500), (517, 451, 450, 520), (509, 455, 456, 505), (508, 454, 457, 506), (504, 506, 457), (507, 504, 501, 498), (559, 565, 569, 563), (505, 456, 454, 508), (563, 458, 561), (460, 559, 562), (568, 460, 461, 566), (566, 461, 459, 564), (564, 459, 458, 567), (550, 553, 557, 548), (548, 462, 546), (463, 550, 547), (556, 463, 465, 554), (554, 465, 464, 552), (552, 464, 462, 555), (539, 545, 541, 535), (467, 539, 537), (542, 469, 468, 544), (535, 468, 538), (540, 466, 469, 542), (543, 467, 466, 540), (523, 471, 526), (470, 527, 525), (528, 470, 472, 531), (531, 472, 473, 533), (527, 530, 532, 523), (533, 473, 471, 529), (510, 452, 512), (603, 475, 477, 605), (602, 474, 476, 604), (604, 476, 478, 606), (606, 478, 479, 607), (607, 479, 475, 603), (605, 477, 474, 602), (443, 481, 483, 442), (492, 447, 486), (494, 447, 492), (444, 484, 485, 445), (445, 485, 481, 443), (490, 446, 496), (481, 491, 487, 483), (480, 490, 486, 482), (482, 486, 488, 484), (484, 488, 489, 485), (485, 489, 491, 481), (483, 487, 490, 480), (486, 447, 488), (448, 495, 497, 449), (447, 494, 495, 448), (490, 496, 492, 486), (480, 442, 483), (449, 497, 493, 446), (474, 477, 442), (487, 446, 490), (455, 500, 502, 456), (454, 499, 503, 457), (456, 502, 499, 454), (511, 505, 508, 514), (510, 504, 507, 513), (512, 506, 504, 510), (513, 507, 509, 515), (514, 508, 506, 512), (515, 509, 505, 511), (453, 515, 511, 451), (450, 514, 512, 452), (451, 511, 514, 450), (609, 517, 520, 612), (608, 516, 519, 611), (610, 518, 516, 608), (611, 519, 521, 613), (612, 520, 518, 610), (613, 521, 517, 609), (504, 457, 501), (470, 525, 522, 472), (472, 522, 524, 473), (501, 457, 503), (473, 524, 526, 471), (516, 452, 510), (618, 532, 530, 616), (619, 533, 529, 615), (616, 530, 528, 614), (617, 531, 533, 619), (614, 528, 531, 617), (615, 529, 532, 618), (529, 471, 532), (469, 536, 538, 468), (541, 468, 535), (466, 534, 536, 469), (467, 537, 534, 466), (544, 468, 541), (526, 544, 541, 523), (525, 543, 540, 522), (522, 540, 542, 524), (527, 545, 543, 525), (524, 542, 544, 526), (523, 541, 545, 527), (569, 458, 563), (567, 458, 569), (463, 547, 551, 465), (465, 551, 549, 464), (464, 549, 546, 462), (532, 471, 523), (559, 553, 556, 562), (558, 552, 555, 561), (560, 554, 552, 558), (562, 556, 554, 560), (561, 555, 557, 563), (563, 557, 553, 559), (460, 562, 560, 461), (461, 560, 558, 459), (459, 558, 561, 458), (555, 462, 557), (621, 565, 568, 624), (620, 564, 567, 623), (622, 566, 564, 620), (624, 568, 566, 622), (623, 567, 569, 625), (625, 569, 565, 621), (453, 513, 515), (557, 462, 548), (463, 553, 550), (556, 553, 463), (568, 565, 460), (565, 559, 460), (528, 530, 470), (530, 527, 470), (543, 545, 467), (545, 539, 467), (455, 507, 498), (509, 507, 455), (521, 519, 453), (519, 513, 453), (591, 407, 580, 592), (405, 580, 581, 406), (582, 404, 579, 586), (586, 579, 585), (589, 406, 581, 593), (383, 575, 574, 386), (382, 571, 577, 379), (379, 577, 576, 380), (380, 576, 575, 383), (384, 572, 573, 385), (386, 574, 572, 384), (385, 573, 570, 381), (390, 584, 587, 570), (382, 582, 586, 571), (571, 586, 585, 391), (391, 585, 584, 390), (570, 587, 583, 381), (381, 583, 582, 382), (404, 589, 593, 579), (585, 579, 588), (578, 592, 590, 396), (591, 578, 584), (396, 590, 589, 404), (592, 578, 591), (588, 579, 593), (355, 601, 594, 329), (352, 600, 595, 326), (343, 599, 598, 325), (326, 595, 599, 343), (330, 597, 600, 352), (325, 598, 601, 355), (373, 597, 596, 376), (376, 596, 594, 371), (398, 605, 602, 399), (415, 607, 603, 402), (411, 606, 607, 415), (412, 604, 606, 411), (399, 602, 604, 412), (402, 603, 605, 398), (417, 613, 609, 414), (415, 612, 610, 411), (409, 611, 613, 417), (411, 610, 608, 412), (412, 608, 611, 409), (414, 609, 612, 415), (417, 615, 618, 409), (413, 614, 617, 416), (416, 617, 619, 414), (410, 616, 614, 413), (414, 619, 615, 417), (409, 618, 616, 410), (410, 625, 621, 397), (413, 623, 625, 410), (400, 624, 622, 403), (403, 622, 620, 416), (416, 620, 623, 413), (397, 621, 624, 400), (358, 641, 637, 338), (631, 647, 636, 627), (630, 646, 647, 631), (349, 640, 643, 336), (336, 643, 642, 359), (627, 636, 648, 632), (363, 629, 628, 367), (367, 628, 626, 365), (644, 638, 635, 634), (645, 639, 638, 644), (642, 649, 634, 635), (641, 648, 636, 637), (640, 647, 646, 643), (637, 636, 647, 640), (639, 645, 648, 641), (643, 646, 649, 642), (633, 649, 646, 630), (348, 638, 639, 335), (629, 645, 644, 628), (338, 637, 640, 349), (628, 644, 634, 626), (626, 634, 649, 633), (335, 639, 641, 358), (337, 635, 638, 348)])
_uv = me_cube.uv_layers.new(name='UVMap')
_uv.uv.foreach_set('vector', [0.1915, 0.2747, 0.1252, 0.334, 0.02576, 0.3243, 0.02371, 0.2706, 0.8453, 0.8031, 0.7785, 0.8031, 0.7785, 0.7482, 0.8453, 0.7184, 0.792, 0.3534, 0.7868, 0.3085, 0.8015, 0.3075, 0.8067, 0.351, 0.1882, 0.008879, 0.1906, 0.06944, 0.02056, 0.0794, 0.01484, 0.02828, 0.1923, 0.1444, 0.1924, 0.2176, 0.02523, 0.2197, 0.02345, 0.1496, 0.5804, 0.8015, 0.5587, 0.7628, 0.5755, 0.7416, 0.5979, 0.7911, 0.4056, 0.0683, 0.4131, 0.01246, 0.4505, 0.01744, 0.3966, 0.4083, 0.3923, 0.3321, 0.4295, 0.3362, 0.4349, 0.4046, 0.4641, 0.2752, 0.4648, 0.3289, 0.4295, 0.3362, 0.428, 0.2749, 0.359, 0.2771, 0.3507, 0.3364, 0.3471, 0.3366, 0.3556, 0.277, 0.428, 0.2749, 0.4295, 0.3362, 0.3923, 0.3321, 0.3906, 0.2752, 0.5384, 0.2754, 0.5393, 0.326, 0.4648, 0.3289, 0.4641, 0.2752, 0.5676, 0.03524, 0.556, 0.08953, 0.4797, 0.07746, 0.4876, 0.02266, 0.5449, 0.1575, 0.5396, 0.2247, 0.4654, 0.2216, 0.4712, 0.1499, 0.4349, 0.4046, 0.4295, 0.3362, 0.4648, 0.3289, 0.4719, 0.4009, 0.443, 0.4731, 0.4349, 0.4046, 0.4719, 0.4009, 0.4797, 0.4738, 0.556, 0.08953, 0.5449, 0.1575, 0.4712, 0.1499, 0.4797, 0.07746, 0.3914, 0.2182, 0.428, 0.2749, 0.3906, 0.2752, 0.3186, 0.5481, 0.3199, 0.4816, 0.3243, 0.4809, 0.3216, 0.5481, 0.4071, 0.4837, 0.3966, 0.4083, 0.4349, 0.4046, 0.443, 0.4731, 0.6196, 0.9723, 0.6213, 0.941, 0.6402, 0.9336, 0.6386, 0.9727, 0.1906, 0.06944, 0.1923, 0.1444, 0.02345, 0.1496, 0.02056, 0.0794, 0.8017, 0.398, 0.792, 0.3534, 0.8067, 0.351, 0.8161, 0.3942, 0.9121, 0.8031, 0.8453, 0.8031, 0.8453, 0.7184, 0.9121, 0.7482, 0.9121, 0.8581, 0.8453, 0.8879, 0.8453, 0.8031, 0.9121, 0.8031, 0.6213, 0.941, 0.6164, 0.8999, 0.6394, 0.8957, 0.6402, 0.9336, 0.5564, 0.4609, 0.5687, 0.5148, 0.4885, 0.5286, 0.4797, 0.4738, 0.5396, 0.2247, 0.5384, 0.2754, 0.4641, 0.2752, 0.4654, 0.2216, 0.4654, 0.2216, 0.3914, 0.2182, 0.3974, 0.143, 0.4712, 0.1499, 0.443, 0.4731, 0.4518, 0.5345, 0.4144, 0.5394, 0.4071, 0.4837, 0.4797, 0.4738, 0.4885, 0.5286, 0.4518, 0.5345, 0.443, 0.4731, 0.6082, 0.8592, 0.5941, 0.8311, 0.6124, 0.8247, 0.6329, 0.8668, 0.1175, 0.4744, 0.1797, 0.5438, 0.007523, 0.5234, 0.01666, 0.4706, 0.8453, 0.8879, 0.7785, 0.8581, 0.7785, 0.8031, 0.8453, 0.8031, 0.1924, 0.2176, 0.1915, 0.2747, 0.02371, 0.2706, 0.02523, 0.2197, 0.4797, 0.07746, 0.4712, 0.1499, 0.3974, 0.143, 0.4056, 0.0683, 0.4654, 0.2216, 0.4641, 0.2752, 0.428, 0.2749, 0.3914, 0.2182, 0.4654, 0.2216, 0.428, 0.2749, 0.4797, 0.07746, 0.4056, 0.0683, 0.4505, 0.01744, 0.4876, 0.02266, 0.4797, 0.07746, 0.4505, 0.01744, 0.3216, 0.2146, 0.3171, 0.2765, 0.1915, 0.2747, 0.1924, 0.2176, 0.3199, 0.4816, 0.3186, 0.5481, 0.1797, 0.5438, 0.1175, 0.4744, 0.3227, 0.07336, 0.3201, 0.1444, 0.1923, 0.1444, 0.1906, 0.06944, 0.01666, 0.4706, 0.02055, 0.3973, 0.1229, 0.4033, 0.1175, 0.4744, 0.02055, 0.3973, 0.02576, 0.3243, 0.1252, 0.334, 0.1229, 0.4033, 0.3201, 0.1444, 0.3216, 0.2146, 0.1924, 0.2176, 0.1923, 0.1444, 0.3191, 0.00885, 0.3227, 0.07336, 0.1906, 0.06944, 0.1882, 0.008879, 0.3171, 0.2765, 0.3189, 0.3374, 0.1252, 0.334, 0.1915, 0.2747, 0.7872, 0.2417, 0.7872, 0.2751, 0.5384, 0.2754, 0.5396, 0.2247, 0.8017, 0.398, 0.8132, 0.4301, 0.5687, 0.5148, 0.5564, 0.4609, 0.4797, 0.4738, 0.4719, 0.4009, 0.5447, 0.393, 0.5564, 0.4609, 0.802, 0.1524, 0.7926, 0.1968, 0.5449, 0.1575, 0.556, 0.08953, 0.7926, 0.1968, 0.7872, 0.2417, 0.5396, 0.2247, 0.5449, 0.1575, 0.8132, 0.1201, 0.802, 0.1524, 0.556, 0.08953, 0.5676, 0.03524, 0.7872, 0.2751, 0.7868, 0.3085, 0.5393, 0.326, 0.5384, 0.2754, 0.4719, 0.4009, 0.4648, 0.3289, 0.5393, 0.326, 0.5447, 0.393, 0.6352, 0.771, 0.6157, 0.7192, 0.6643, 0.7013, 0.6752, 0.7564, 0.6624, 0.8616, 0.6473, 0.8105, 0.6834, 0.8012, 0.6935, 0.8512, 0.5706, 0.6994, 0.5382, 0.693, 0.5393, 0.6883, 0.5692, 0.6942, 0.6473, 0.8105, 0.6352, 0.771, 0.6752, 0.7564, 0.6834, 0.8012, 0.5941, 0.8311, 0.5804, 0.8015, 0.5979, 0.7911, 0.6124, 0.8247, 0.6934, 0.5322, 0.7227, 0.53, 0.7245, 0.5476, 0.6852, 0.5506, 0.6164, 0.8999, 0.6082, 0.8592, 0.6329, 0.8668, 0.6394, 0.8957, 0.5587, 0.7628, 0.5169, 0.7484, 0.527, 0.728, 0.5755, 0.7416, 0.6643, 0.7013, 0.6928, 0.6377, 0.7359, 0.6899, 0.7305, 0.7116, 0.6834, 0.8012, 0.6752, 0.7564, 0.7292, 0.7412, 0.7167, 0.7955, 0.7001, 0.8852, 0.6935, 0.8512, 0.7446, 0.8459, 0.751, 0.8755, 0.6928, 0.6377, 0.7403, 0.6162, 0.7478, 0.6379, 0.7359, 0.6899, 0.6729, 0.9313, 0.6688, 0.8909, 0.7001, 0.8852, 0.7065, 0.9185, 0.6772, 0.9718, 0.6729, 0.9313, 0.7065, 0.9185, 0.7172, 0.9651, 0.6852, 0.5912, 0.7285, 0.5829, 0.7403, 0.6162, 0.6928, 0.6377, 0.6688, 0.8909, 0.6624, 0.8616, 0.6935, 0.8512, 0.7001, 0.8852, 0.896, 0.4742, 0.9041, 0.4657, 0.9323, 0.4834, 0.9179, 0.4893, 0.7359, 0.6899, 0.7478, 0.6379, 0.7719, 0.6553, 0.7515, 0.676, 0.742, 0.9643, 0.7552, 0.897, 0.7618, 0.9169, 0.7719, 0.9502, 0.9338, 0.436, 0.9526, 0.4268, 0.9634, 0.458, 0.9509, 0.4561, 0.6935, 0.8512, 0.6834, 0.8012, 0.7167, 0.7955, 0.7446, 0.8459, 0.6752, 0.7564, 0.6643, 0.7013, 0.7305, 0.7116, 0.7292, 0.7412, 0.7065, 0.9185, 0.7001, 0.8852, 0.751, 0.8755, 0.7552, 0.897, 0.7172, 0.9651, 0.7065, 0.9185, 0.7552, 0.897, 0.742, 0.9643, 0.6412, 0.5904, 0.6324, 0.6186, 0.575, 0.5927, 0.583, 0.5811, 0.5927, 0.6844, 0.5706, 0.6994, 0.5692, 0.6942, 0.5894, 0.6805, 0.6193, 0.6667, 0.5927, 0.6844, 0.5894, 0.6805, 0.6193, 0.6667, 0.6112, 0.6587, 0.6324, 0.6186, 0.6423, 0.6229, 0.9393, 0.7872, 0.9592, 0.7872, 0.9592, 0.8018, 0.9393, 0.8018, 0.5682, 0.6892, 0.5388, 0.6839, 0.5253, 0.6304, 0.5457, 0.6293, 0.6324, 0.6186, 0.6112, 0.6587, 0.5679, 0.6089, 0.575, 0.5927, 0.5879, 0.6754, 0.5682, 0.6892, 0.5457, 0.6293, 0.5577, 0.6195, 0.8753, 0.2695, 0.898, 0.2762, 0.8876, 0.3134, 0.8636, 0.3065, 0.9276, 0.2898, 0.9492, 0.3019, 0.9307, 0.3357, 0.9087, 0.3236, 0.8928, 0.5818, 0.8887, 0.5926, 0.865, 0.5796, 0.8639, 0.5641, 0.9074, 0.5161, 0.9071, 0.5374, 0.8807, 0.5303, 0.8734, 0.5196, 0.7167, 0.7955, 0.7292, 0.7412, 0.7334, 0.7624, 0.7378, 0.7924, 0.9349, 0.07675, 0.9238, 0.05902, 0.9619, 0.04043, 0.9613, 0.05277, 0.7446, 0.8459, 0.7167, 0.7955, 0.7378, 0.7924, 0.7424, 0.8255, 0.9176, 0.04971, 0.906, 0.02883, 0.9372, 0.01161, 0.9489, 0.03286, 0.9415, 0.734, 0.9439, 0.7184, 0.9697, 0.7184, 0.9694, 0.734, 0.9439, 0.7468, 0.9415, 0.734, 0.9694, 0.734, 0.9697, 0.7468, 0.9739, 0.115, 0.9656, 0.1074, 0.9896, 0.07164, 0.9953, 0.08557, 0.9656, 0.1074, 0.9495, 0.09372, 0.9773, 0.07077, 0.9896, 0.07164, 0.9495, 0.09372, 0.9349, 0.07675, 0.9613, 0.05277, 0.9773, 0.07077, 0.9238, 0.05902, 0.9176, 0.04971, 0.9489, 0.03286, 0.9619, 0.04043, 0.939, 0.7628, 0.939, 0.7756, 0.9127, 0.7756, 0.9125, 0.7628, 0.939, 0.7472, 0.939, 0.7628, 0.9125, 0.7628, 0.9127, 0.7472, 0.9171, 0.2854, 0.9276, 0.2898, 0.9087, 0.3236, 0.8935, 0.3243, 0.8431, 0.2645, 0.8544, 0.2667, 0.8525, 0.3123, 0.8402, 0.3034, 0.898, 0.2762, 0.9171, 0.2854, 0.8935, 0.3243, 0.8876, 0.3134, 0.8544, 0.2667, 0.8753, 0.2695, 0.8636, 0.3065, 0.8525, 0.3123, 0.9411, 0.7184, 0.9404, 0.734, 0.9125, 0.734, 0.9125, 0.7184, 0.9404, 0.734, 0.9411, 0.7468, 0.9125, 0.7468, 0.9125, 0.734, 0.9071, 0.5374, 0.9015, 0.5625, 0.8749, 0.5577, 0.8807, 0.5303, 0.9085, 0.5044, 0.9074, 0.5161, 0.8734, 0.5196, 0.8811, 0.506, 0.9015, 0.5625, 0.8928, 0.5818, 0.8639, 0.5641, 0.8749, 0.5577, 0.8887, 0.5926, 0.8753, 0.617, 0.8517, 0.6042, 0.865, 0.5796, 0.9549, 0.7472, 0.9677, 0.7481, 0.9677, 0.7715, 0.9549, 0.7723, 0.9393, 0.7481, 0.9549, 0.7472, 0.9549, 0.7723, 0.9393, 0.7715, 0.9173, 0.4492, 0.9338, 0.436, 0.9509, 0.4561, 0.9332, 0.4705, 0.9041, 0.4657, 0.9173, 0.4492, 0.9332, 0.4705, 0.9323, 0.4834, 0.9526, 0.4268, 0.9627, 0.421, 0.9723, 0.4454, 0.9634, 0.458, 0.9627, 0.421, 0.9838, 0.4125, 0.9936, 0.4368, 0.9723, 0.4454, 0.9379, 0.1393, 0.9402, 0.1366, 0.9482, 0.1449, 0.9156, 0.1255, 0.8986, 0.1054, 0.9019, 0.1032, 0.9185, 0.1223, 0.9354, 0.1423, 0.9156, 0.1255, 0.9185, 0.1223, 0.9379, 0.1393, 0.8665, 0.04924, 0.8728, 0.04627, 0.8832, 0.06971, 0.8761, 0.07254, 0.9213, 0.06033, 0.9176, 0.04971, 0.9238, 0.05902, 0.8986, 0.1054, 0.8843, 0.08363, 0.8876, 0.08151, 0.9019, 0.1032, 0.9447, 0.151, 0.9379, 0.1393, 0.9482, 0.1449, 0.9456, 0.09704, 0.931, 0.07996, 0.9333, 0.07873, 0.947, 0.09509, 0.9622, 0.1116, 0.9456, 0.09704, 0.947, 0.09509, 0.9639, 0.1097, 0.9354, 0.1423, 0.9379, 0.1393, 0.9447, 0.151, 0.8761, 0.07254, 0.8832, 0.06971, 0.8876, 0.08151, 0.931, 0.07996, 0.9192, 0.06166, 0.9213, 0.06033, 0.9333, 0.07873, 0.8616, 0.2156, 0.8881, 0.2182, 0.8877, 0.2229, 0.8612, 0.2198, 0.9162, 0.2257, 0.9406, 0.2372, 0.9387, 0.2412, 0.9141, 0.2297, 0.9536, 0.2422, 0.9387, 0.2412, 0.9406, 0.2372, 0.9754, 0.2595, 0.9712, 0.2648, 0.9494, 0.2483, 0.9536, 0.2422, 0.8546, 0.2627, 0.8544, 0.2667, 0.8431, 0.2645, 0.8881, 0.2182, 0.9162, 0.2257, 0.9141, 0.2297, 0.8877, 0.2229, 0.8551, 0.2598, 0.8771, 0.2634, 0.8769, 0.2661, 0.8546, 0.2627, 0.8999, 0.2701, 0.9203, 0.2793, 0.9191, 0.2819, 0.8985, 0.2728, 0.9308, 0.2838, 0.9191, 0.2819, 0.9203, 0.2793, 0.9525, 0.2959, 0.9492, 0.3019, 0.9276, 0.2898, 0.9308, 0.2838, 0.9723, 0.385, 0.9496, 0.3926, 0.9474, 0.3837, 0.9699, 0.3771, 0.8771, 0.2634, 0.8999, 0.2701, 0.8985, 0.2728, 0.8769, 0.2661, 0.9496, 0.3926, 0.939, 0.3993, 0.9374, 0.3965, 0.8785, 0.4444, 0.8809, 0.4464, 0.8726, 0.4548, 0.8741, 0.4407, 0.8912, 0.4201, 0.8954, 0.4242, 0.8785, 0.4444, 0.8912, 0.4201, 0.9105, 0.4044, 0.9141, 0.4097, 0.8954, 0.4242, 0.9105, 0.4044, 0.9345, 0.3912, 0.9374, 0.3965, 0.9141, 0.4097, 0.9838, 0.4125, 0.9627, 0.421, 0.9599, 0.4147, 0.9812, 0.4061, 0.9627, 0.421, 0.9526, 0.4268, 0.9513, 0.4233, 0.9009, 0.4636, 0.9041, 0.4657, 0.896, 0.4742, 0.8987, 0.4616, 0.9135, 0.4444, 0.9157, 0.4462, 0.9009, 0.4636, 0.9135, 0.4444, 0.9301, 0.4312, 0.9314, 0.434, 0.9157, 0.4462, 0.9301, 0.4312, 0.9499, 0.4207, 0.9513, 0.4233, 0.9314, 0.434, 0.8753, 0.617, 0.8887, 0.5926, 0.8942, 0.5955, 0.8808, 0.62, 0.9114, 0.5158, 0.9074, 0.5161, 0.9085, 0.5044, 0.9071, 0.5639, 0.8985, 0.5847, 0.8962, 0.5837, 0.9047, 0.5627, 0.8887, 0.5926, 0.8928, 0.5818, 0.8962, 0.5837, 0.9128, 0.5388, 0.9071, 0.5639, 0.9047, 0.5627, 0.9104, 0.5388, 0.9139, 0.5159, 0.9128, 0.5388, 0.9104, 0.5388, 0.9114, 0.5158, 0.925, 0.6105, 0.9288, 0.5982, 0.9312, 0.5992, 0.9486, 0.5171, 0.9461, 0.5171, 0.9474, 0.5053, 0.9525, 0.5171, 0.9529, 0.544, 0.9487, 0.5442, 0.9486, 0.5171, 0.9529, 0.544, 0.9458, 0.5752, 0.9417, 0.5734, 0.9487, 0.5442, 0.9085, 0.6351, 0.925, 0.6105, 0.9305, 0.6142, 0.9131, 0.639, 0.9458, 0.5752, 0.935, 0.6008, 0.9312, 0.5992, 0.9417, 0.5734, 0.9494, 0.2483, 0.9374, 0.2439, 0.9387, 0.2412, 0.8761, 0.1261, 0.8616, 0.09818, 0.8843, 0.08363, 0.8986, 0.1054, 0.8496, 0.08042, 0.8428, 0.05931, 0.8665, 0.04924, 0.8761, 0.07254, 0.9367, 0.1762, 0.9186, 0.164, 0.9354, 0.1423, 0.9447, 0.151, 0.9186, 0.164, 0.8928, 0.1454, 0.9156, 0.1255, 0.9354, 0.1423, 0.8928, 0.1454, 0.8761, 0.1261, 0.8986, 0.1054, 0.9156, 0.1255, 0.8616, 0.09818, 0.8496, 0.08042, 0.8761, 0.07254, 0.8843, 0.08363, 0.9019, 0.1032, 0.8876, 0.08151, 0.8906, 0.07962, 0.9045, 0.1006, 0.9739, 0.115, 0.9704, 0.1194, 0.9639, 0.1097, 0.9656, 0.1074, 0.9739, 0.115, 0.9639, 0.1097, 0.9379, 0.1393, 0.9185, 0.1223, 0.9216, 0.1201, 0.9402, 0.1366, 0.9185, 0.1223, 0.9019, 0.1032, 0.9045, 0.1006, 0.9216, 0.1201, 0.9129, 0.05238, 0.9176, 0.04971, 0.9213, 0.06033, 0.9045, 0.1006, 0.8906, 0.07962, 0.9192, 0.06166, 0.931, 0.07996, 0.8832, 0.06971, 0.8728, 0.04627, 0.9013, 0.03146, 0.9129, 0.05238, 0.9482, 0.1449, 0.9402, 0.1366, 0.9622, 0.1116, 0.9704, 0.1194, 0.9402, 0.1366, 0.9216, 0.1201, 0.9456, 0.09704, 0.9622, 0.1116, 0.9216, 0.1201, 0.9045, 0.1006, 0.931, 0.07996, 0.9456, 0.09704, 0.8906, 0.07962, 0.8832, 0.06971, 0.9129, 0.05238, 0.9192, 0.06166, 0.9704, 0.1194, 0.9622, 0.1116, 0.9639, 0.1097, 0.947, 0.09509, 0.9333, 0.07873, 0.9349, 0.07675, 0.9495, 0.09372, 0.9639, 0.1097, 0.947, 0.09509, 0.9495, 0.09372, 0.9656, 0.1074, 0.9129, 0.05238, 0.9013, 0.03146, 0.906, 0.02883, 0.9176, 0.04971, 0.8832, 0.06971, 0.8906, 0.07962, 0.8876, 0.08151, 0.9333, 0.07873, 0.9213, 0.06033, 0.9238, 0.05902, 0.9349, 0.07675, 0.8761, 0.07254, 0.8876, 0.08151, 0.8843, 0.08363, 0.9192, 0.06166, 0.9129, 0.05238, 0.9213, 0.06033, 0.8546, 0.2627, 0.8769, 0.2661, 0.8753, 0.2695, 0.8544, 0.2667, 0.8985, 0.2728, 0.9191, 0.2819, 0.9171, 0.2854, 0.898, 0.2762, 0.8769, 0.2661, 0.8985, 0.2728, 0.898, 0.2762, 0.8753, 0.2695, 0.8865, 0.226, 0.9135, 0.2328, 0.8999, 0.2701, 0.8771, 0.2634, 0.9494, 0.2483, 0.9712, 0.2648, 0.9525, 0.2959, 0.9308, 0.2838, 0.9374, 0.2439, 0.9494, 0.2483, 0.9308, 0.2838, 0.9203, 0.2793, 0.8494, 0.2202, 0.8609, 0.2228, 0.8551, 0.2598, 0.8439, 0.2576, 0.9135, 0.2328, 0.9374, 0.2439, 0.9203, 0.2793, 0.8999, 0.2701, 0.8609, 0.2228, 0.8865, 0.226, 0.8771, 0.2634, 0.8551, 0.2598, 0.8612, 0.2198, 0.8877, 0.2229, 0.8865, 0.226, 0.8609, 0.2228, 0.9141, 0.2297, 0.9387, 0.2412, 0.9374, 0.2439, 0.9135, 0.2328, 0.8877, 0.2229, 0.9141, 0.2297, 0.9135, 0.2328, 0.8865, 0.226, 0.8946, 0.1812, 0.9284, 0.1898, 0.9162, 0.2257, 0.8881, 0.2182, 0.976, 0.2154, 0.9979, 0.237, 0.9754, 0.2595, 0.9536, 0.2422, 0.9564, 0.2053, 0.976, 0.2154, 0.9536, 0.2422, 0.9406, 0.2372, 0.8408, 0.1819, 0.8629, 0.1813, 0.8616, 0.2156, 0.8489, 0.2134, 0.9284, 0.1898, 0.9564, 0.2053, 0.9406, 0.2372, 0.9162, 0.2257, 0.8629, 0.1813, 0.8946, 0.1812, 0.8881, 0.2182, 0.8616, 0.2156, 0.9308, 0.2838, 0.9276, 0.2898, 0.9191, 0.2819, 0.9486, 0.5171, 0.9487, 0.5442, 0.9459, 0.5433, 0.9461, 0.5171, 0.9487, 0.5442, 0.9417, 0.5734, 0.9389, 0.5732, 0.9459, 0.5433, 0.9276, 0.2898, 0.9171, 0.2854, 0.9191, 0.2819, 0.9417, 0.5734, 0.9312, 0.5992, 0.9288, 0.5982, 0.9389, 0.5732, 0.9536, 0.2422, 0.9494, 0.2483, 0.9387, 0.2412, 0.9539, 0.6327, 0.932, 0.6591, 0.9131, 0.639, 0.9305, 0.6142, 0.9764, 0.5839, 0.9627, 0.6126, 0.935, 0.6008, 0.9458, 0.5752, 0.9787, 0.4933, 0.9812, 0.5152, 0.9525, 0.5171, 0.9533, 0.504, 0.9844, 0.5471, 0.9764, 0.5839, 0.9458, 0.5752, 0.9529, 0.544, 0.9812, 0.5152, 0.9844, 0.5471, 0.9529, 0.544, 0.9525, 0.5171, 0.9627, 0.6126, 0.9539, 0.6327, 0.9305, 0.6142, 0.935, 0.6008, 0.935, 0.6008, 0.9305, 0.6142, 0.9312, 0.5992, 0.9047, 0.5627, 0.8962, 0.5837, 0.8928, 0.5818, 0.9015, 0.5625, 0.8942, 0.5955, 0.8887, 0.5926, 0.8962, 0.5837, 0.9104, 0.5388, 0.9047, 0.5627, 0.9015, 0.5625, 0.9071, 0.5374, 0.9114, 0.5158, 0.9104, 0.5388, 0.9071, 0.5374, 0.9074, 0.5161, 0.8985, 0.5847, 0.8942, 0.5955, 0.8962, 0.5837, 0.9288, 0.5982, 0.925, 0.6105, 0.8942, 0.5955, 0.8985, 0.5847, 0.9461, 0.5171, 0.9459, 0.5433, 0.9128, 0.5388, 0.9139, 0.5159, 0.9459, 0.5433, 0.9389, 0.5732, 0.9071, 0.5639, 0.9128, 0.5388, 0.9474, 0.5053, 0.9461, 0.5171, 0.9139, 0.5159, 0.9148, 0.5043, 0.9389, 0.5732, 0.9288, 0.5982, 0.8985, 0.5847, 0.9071, 0.5639, 0.925, 0.6105, 0.9085, 0.6351, 0.8808, 0.62, 0.8942, 0.5955, 0.9474, 0.3837, 0.9496, 0.3926, 0.9374, 0.3965, 0.9345, 0.3912, 0.9474, 0.3837, 0.9374, 0.3965, 0.9009, 0.4636, 0.9157, 0.4462, 0.9173, 0.4492, 0.9041, 0.4657, 0.9157, 0.4462, 0.9314, 0.434, 0.9338, 0.436, 0.9173, 0.4492, 0.9314, 0.434, 0.9513, 0.4233, 0.9526, 0.4268, 0.9338, 0.436, 0.9305, 0.6142, 0.925, 0.6105, 0.9312, 0.5992, 0.8726, 0.4548, 0.8809, 0.4464, 0.8987, 0.4616, 0.8905, 0.4699, 0.9165, 0.4121, 0.939, 0.3993, 0.9499, 0.4207, 0.9301, 0.4312, 0.8974, 0.4272, 0.9165, 0.4121, 0.9301, 0.4312, 0.9135, 0.4444, 0.8809, 0.4464, 0.8974, 0.4272, 0.9135, 0.4444, 0.8987, 0.4616, 0.939, 0.3993, 0.9496, 0.3926, 0.9599, 0.4147, 0.9499, 0.4207, 0.9496, 0.3926, 0.9723, 0.385, 0.9812, 0.4061, 0.9599, 0.4147, 0.8785, 0.4444, 0.8954, 0.4242, 0.8974, 0.4272, 0.8809, 0.4464, 0.8954, 0.4242, 0.9141, 0.4097, 0.9165, 0.4121, 0.8974, 0.4272, 0.9141, 0.4097, 0.9374, 0.3965, 0.939, 0.3993, 0.9165, 0.4121, 0.9499, 0.4207, 0.9599, 0.4147, 0.9513, 0.4233, 0.8462, 0.446, 0.8595, 0.4291, 0.8741, 0.4407, 0.865, 0.4514, 0.8964, 0.3884, 0.9249, 0.3737, 0.9345, 0.3912, 0.9105, 0.4044, 0.8782, 0.4035, 0.8964, 0.3884, 0.9105, 0.4044, 0.8912, 0.4201, 0.8595, 0.4291, 0.8782, 0.4035, 0.8912, 0.4201, 0.8741, 0.4407, 0.9249, 0.3737, 0.9442, 0.3633, 0.9474, 0.3837, 0.9345, 0.3912, 0.9442, 0.3633, 0.9653, 0.3584, 0.9699, 0.3771, 0.9474, 0.3837, 0.8612, 0.2198, 0.8609, 0.2228, 0.8494, 0.2202, 0.9599, 0.4147, 0.9627, 0.421, 0.9513, 0.4233, 0.9009, 0.4636, 0.896, 0.4742, 0.8905, 0.4699, 0.8987, 0.4616, 0.9009, 0.4636, 0.8905, 0.4699, 0.8741, 0.4407, 0.8785, 0.4444, 0.865, 0.4514, 0.865, 0.4514, 0.8785, 0.4444, 0.8726, 0.4548, 0.9525, 0.5171, 0.9486, 0.5171, 0.9533, 0.504, 0.9533, 0.504, 0.9486, 0.5171, 0.9474, 0.5053, 0.9139, 0.5159, 0.9114, 0.5158, 0.9148, 0.5043, 0.9148, 0.5043, 0.9114, 0.5158, 0.9085, 0.5044, 0.8546, 0.2627, 0.8431, 0.2645, 0.8439, 0.2576, 0.8551, 0.2598, 0.8546, 0.2627, 0.8439, 0.2576, 0.8616, 0.2156, 0.8612, 0.2198, 0.8489, 0.2134, 0.8489, 0.2134, 0.8612, 0.2198, 0.8494, 0.2202, 0.6112, 0.6587, 0.5879, 0.6754, 0.5577, 0.6195, 0.5679, 0.6089, 0.9393, 0.7726, 0.9592, 0.7726, 0.9592, 0.7872, 0.9393, 0.7872, 0.6564, 0.5668, 0.6502, 0.5906, 0.6458, 0.5897, 0.6519, 0.5679, 0.6502, 0.5906, 0.6423, 0.6229, 0.6458, 0.5897, 0.6477, 0.5688, 0.6412, 0.5904, 0.583, 0.5811, 0.59, 0.567, 0.6394, 0.8957, 0.6329, 0.8668, 0.6624, 0.8616, 0.6688, 0.8909, 0.6852, 0.5506, 0.7245, 0.5476, 0.7285, 0.5829, 0.6852, 0.5912, 0.6386, 0.9727, 0.6402, 0.9336, 0.6729, 0.9313, 0.6772, 0.9718, 0.6402, 0.9336, 0.6394, 0.8957, 0.6688, 0.8909, 0.6729, 0.9313, 0.6124, 0.8247, 0.5979, 0.7911, 0.6352, 0.771, 0.6473, 0.8105, 0.6329, 0.8668, 0.6124, 0.8247, 0.6473, 0.8105, 0.6624, 0.8616, 0.5979, 0.7911, 0.5755, 0.7416, 0.6157, 0.7192, 0.6352, 0.771, 0.6643, 0.7013, 0.6157, 0.7192, 0.5927, 0.6844, 0.6193, 0.6667, 0.6852, 0.5506, 0.6852, 0.5912, 0.6502, 0.5906, 0.6564, 0.5668, 0.6852, 0.5912, 0.6928, 0.6377, 0.6423, 0.6229, 0.6502, 0.5906, 0.6928, 0.6377, 0.6643, 0.7013, 0.6193, 0.6667, 0.6423, 0.6229, 0.6157, 0.7192, 0.5755, 0.7416, 0.5706, 0.6994, 0.5927, 0.6844, 0.5755, 0.7416, 0.527, 0.728, 0.5382, 0.693, 0.5706, 0.6994, 0.6519, 0.5679, 0.6458, 0.5897, 0.6412, 0.5904, 0.6477, 0.5688, 0.6423, 0.6229, 0.6324, 0.6186, 0.6458, 0.5897, 0.5894, 0.6805, 0.5692, 0.6942, 0.5682, 0.6892, 0.5879, 0.6754, 0.6112, 0.6587, 0.6193, 0.6667, 0.5894, 0.6805, 0.5692, 0.6942, 0.5393, 0.6883, 0.5388, 0.6839, 0.5682, 0.6892, 0.5879, 0.6754, 0.6112, 0.6587, 0.5894, 0.6805, 0.6324, 0.6186, 0.6412, 0.5904, 0.6458, 0.5897, 0.8018, 0.2751, 0.8015, 0.3075, 0.7868, 0.3085, 0.7872, 0.2751, 0.8272, 0.1251, 0.8164, 0.1562, 0.802, 0.1524, 0.8132, 0.1201, 0.8073, 0.1992, 0.8019, 0.2426, 0.7872, 0.2417, 0.7926, 0.1968, 0.8164, 0.1562, 0.8073, 0.1992, 0.7926, 0.1968, 0.802, 0.1524, 0.8161, 0.3942, 0.8272, 0.4251, 0.8132, 0.4301, 0.8017, 0.398, 0.8019, 0.2426, 0.8018, 0.2751, 0.7872, 0.2751, 0.7872, 0.2417, 0.5564, 0.4609, 0.5447, 0.393, 0.792, 0.3534, 0.8017, 0.398, 0.5447, 0.393, 0.5393, 0.326, 0.7868, 0.3085, 0.792, 0.3534, 0.8589, 0.09972, 0.8466, 0.08128, 0.8496, 0.08042, 0.8616, 0.09818, 0.8894, 0.1472, 0.8737, 0.1293, 0.8761, 0.1261, 0.8928, 0.1454, 0.9168, 0.1667, 0.8894, 0.1472, 0.8928, 0.1454, 0.9186, 0.164, 0.9358, 0.1793, 0.9168, 0.1667, 0.9186, 0.164, 0.9367, 0.1762, 0.8466, 0.08128, 0.84, 0.06041, 0.8428, 0.05931, 0.8496, 0.08042, 0.8737, 0.1293, 0.8589, 0.09972, 0.8616, 0.09818, 0.8761, 0.1261, 0.863, 0.1773, 0.8965, 0.1769, 0.8948, 0.1813, 0.8631, 0.1814, 0.9293, 0.1851, 0.9585, 0.2018, 0.9566, 0.2053, 0.9286, 0.1898, 0.8398, 0.1782, 0.863, 0.1773, 0.8631, 0.1814, 0.8411, 0.1821, 0.9585, 0.2018, 0.9788, 0.2124, 0.9762, 0.2154, 0.9566, 0.2053, 0.9788, 0.2124, 1.001, 0.2343, 0.9982, 0.2369, 0.9762, 0.2154, 0.8965, 0.1769, 0.9293, 0.1851, 0.9286, 0.1898, 0.8948, 0.1813, 0.967, 0.6146, 0.9575, 0.6357, 0.9539, 0.6327, 0.9627, 0.6126, 0.986, 0.5146, 0.9897, 0.5484, 0.9844, 0.5471, 0.9812, 0.5152, 0.9897, 0.5484, 0.9816, 0.5845, 0.9764, 0.5839, 0.9844, 0.5471, 0.983, 0.4913, 0.986, 0.5146, 0.9812, 0.5152, 0.9787, 0.4933, 0.9816, 0.5845, 0.967, 0.6146, 0.9627, 0.6126, 0.9764, 0.5839, 0.9575, 0.6357, 0.9351, 0.6626, 0.932, 0.6591, 0.9539, 0.6327, 0.9435, 0.3584, 0.9642, 0.3537, 0.9653, 0.3584, 0.9442, 0.3633, 0.9227, 0.3695, 0.9435, 0.3584, 0.9442, 0.3633, 0.9249, 0.3737, 0.8558, 0.4264, 0.8753, 0.3989, 0.8782, 0.4035, 0.8595, 0.4291, 0.8753, 0.3989, 0.8924, 0.3849, 0.8964, 0.3884, 0.8782, 0.4035, 0.8924, 0.3849, 0.9227, 0.3695, 0.9249, 0.3737, 0.8964, 0.3884, 0.8415, 0.4447, 0.8558, 0.4264, 0.8595, 0.4291, 0.8462, 0.446, 0.3644, 0.01052, 0.3556, 0.07256, 0.3519, 0.07283, 0.3609, 0.01002, 0.3201, 0.1444, 0.3227, 0.07336, 0.3263, 0.07394, 0.3228, 0.1444, 0.3216, 0.2146, 0.3201, 0.1444, 0.3228, 0.1444, 0.3251, 0.2141, 0.3556, 0.1447, 0.3539, 0.2164, 0.3503, 0.2159, 0.3522, 0.1447, 0.3539, 0.2164, 0.359, 0.2771, 0.3556, 0.277, 0.3503, 0.2159, 0.3227, 0.07336, 0.3191, 0.00885, 0.322, 0.008666, 0.3263, 0.07394, 0.1175, 0.4744, 0.1229, 0.4033, 0.3184, 0.4072, 0.3199, 0.4816, 0.1229, 0.4033, 0.1252, 0.334, 0.3189, 0.3374, 0.3184, 0.4072, 0.3223, 0.4071, 0.3225, 0.3378, 0.3471, 0.3366, 0.3482, 0.4073, 0.3243, 0.4809, 0.3223, 0.4071, 0.3482, 0.4073, 0.349, 0.4815, 0.3556, 0.277, 0.3471, 0.3366, 0.3225, 0.3378, 0.3198, 0.2765, 0.3609, 0.01002, 0.3519, 0.07283, 0.3263, 0.07394, 0.322, 0.008666, 0.3522, 0.1447, 0.3503, 0.2159, 0.3251, 0.2141, 0.3228, 0.1444, 0.3519, 0.07283, 0.3522, 0.1447, 0.3228, 0.1444, 0.3263, 0.07394, 0.349, 0.4815, 0.3608, 0.5451, 0.3216, 0.5481, 0.3243, 0.4809, 0.3503, 0.2159, 0.3556, 0.277, 0.3198, 0.2765, 0.3251, 0.2141, 0.3171, 0.2765, 0.3216, 0.2146, 0.3251, 0.2141, 0.3198, 0.2765, 0.3516, 0.4073, 0.3529, 0.4817, 0.349, 0.4815, 0.3482, 0.4073, 0.3199, 0.4816, 0.3184, 0.4072, 0.3223, 0.4071, 0.3243, 0.4809, 0.3556, 0.07256, 0.3556, 0.1447, 0.3522, 0.1447, 0.3519, 0.07283, 0.3184, 0.4072, 0.3189, 0.3374, 0.3225, 0.3378, 0.3223, 0.4071, 0.3189, 0.3374, 0.3171, 0.2765, 0.3198, 0.2765, 0.3225, 0.3378, 0.3529, 0.4817, 0.3644, 0.5444, 0.3608, 0.5451, 0.349, 0.4815, 0.3507, 0.3364, 0.3516, 0.4073, 0.3482, 0.4073, 0.3471, 0.3366, 0.1915, 0.2747, 0.02371, 0.2706, 0.02576, 0.3243, 0.1252, 0.334, 0.8453, 0.8031, 0.8453, 0.7184, 0.7785, 0.7482, 0.7785, 0.8031, 0.792, 0.3534, 0.8067, 0.351, 0.8015, 0.3075, 0.7868, 0.3085, 0.1882, 0.008879, 0.01484, 0.02828, 0.02056, 0.0794, 0.1906, 0.06944, 0.1923, 0.1444, 0.02345, 0.1496, 0.02523, 0.2197, 0.1924, 0.2176, 0.5804, 0.8015, 0.5979, 0.7911, 0.5755, 0.7416, 0.5587, 0.7628, 0.4056, 0.0683, 0.4505, 0.01744, 0.4131, 0.01246, 0.3966, 0.4083, 0.4349, 0.4046, 0.4295, 0.3362, 0.3923, 0.3321, 0.4641, 0.2752, 0.428, 0.2749, 0.4295, 0.3362, 0.4648, 0.3289, 0.359, 0.2771, 0.3556, 0.277, 0.3471, 0.3366, 0.3507, 0.3364, 0.428, 0.2749, 0.3906, 0.2752, 0.3923, 0.3321, 0.4295, 0.3362, 0.5384, 0.2754, 0.4641, 0.2752, 0.4648, 0.3289, 0.5393, 0.326, 0.5676, 0.03524, 0.4876, 0.02266, 0.4797, 0.07746, 0.556, 0.08953, 0.5449, 0.1575, 0.4712, 0.1499, 0.4654, 0.2216, 0.5396, 0.2247, 0.4349, 0.4046, 0.4719, 0.4009, 0.4648, 0.3289, 0.4295, 0.3362, 0.443, 0.4731, 0.4797, 0.4738, 0.4719, 0.4009, 0.4349, 0.4046, 0.556, 0.08953, 0.4797, 0.07746, 0.4712, 0.1499, 0.5449, 0.1575, 0.3914, 0.2182, 0.3906, 0.2752, 0.428, 0.2749, 0.3186, 0.5481, 0.3216, 0.5481, 0.3243, 0.4809, 0.3199, 0.4816, 0.4071, 0.4837, 0.443, 0.4731, 0.4349, 0.4046, 0.3966, 0.4083, 0.6196, 0.9723, 0.6386, 0.9727, 0.6402, 0.9336, 0.6213, 0.941, 0.1906, 0.06944, 0.02056, 0.0794, 0.02345, 0.1496, 0.1923, 0.1444, 0.8017, 0.398, 0.8161, 0.3942, 0.8067, 0.351, 0.792, 0.3534, 0.9121, 0.8031, 0.9121, 0.7482, 0.8453, 0.7184, 0.8453, 0.8031, 0.9121, 0.8581, 0.9121, 0.8031, 0.8453, 0.8031, 0.8453, 0.8879, 0.6213, 0.941, 0.6402, 0.9336, 0.6394, 0.8957, 0.6164, 0.8999, 0.5564, 0.4609, 0.4797, 0.4738, 0.4885, 0.5286, 0.5687, 0.5148, 0.5396, 0.2247, 0.4654, 0.2216, 0.4641, 0.2752, 0.5384, 0.2754, 0.4654, 0.2216, 0.4712, 0.1499, 0.3974, 0.143, 0.3914, 0.2182, 0.443, 0.4731, 0.4071, 0.4837, 0.4144, 0.5394, 0.4518, 0.5345, 0.4797, 0.4738, 0.443, 0.4731, 0.4518, 0.5345, 0.4885, 0.5286, 0.6082, 0.8592, 0.6329, 0.8668, 0.6124, 0.8247, 0.5941, 0.8311, 0.1175, 0.4744, 0.01666, 0.4706, 0.007523, 0.5234, 0.1797, 0.5438, 0.8453, 0.8879, 0.8453, 0.8031, 0.7785, 0.8031, 0.7785, 0.8581, 0.1924, 0.2176, 0.02523, 0.2197, 0.02371, 0.2706, 0.1915, 0.2747, 0.4797, 0.07746, 0.4056, 0.0683, 0.3974, 0.143, 0.4712, 0.1499, 0.4654, 0.2216, 0.428, 0.2749, 0.4641, 0.2752, 0.3914, 0.2182, 0.428, 0.2749, 0.4654, 0.2216, 0.4797, 0.07746, 0.4505, 0.01744, 0.4056, 0.0683, 0.4876, 0.02266, 0.4505, 0.01744, 0.4797, 0.07746, 0.3216, 0.2146, 0.1924, 0.2176, 0.1915, 0.2747, 0.3171, 0.2765, 0.3199, 0.4816, 0.1175, 0.4744, 0.1797, 0.5438, 0.3186, 0.5481, 0.3227, 0.07336, 0.1906, 0.06944, 0.1923, 0.1444, 0.3201, 0.1444, 0.01666, 0.4706, 0.1175, 0.4744, 0.1229, 0.4033, 0.02055, 0.3973, 0.02055, 0.3973, 0.1229, 0.4033, 0.1252, 0.334, 0.02576, 0.3243, 0.3201, 0.1444, 0.1923, 0.1444, 0.1924, 0.2176, 0.3216, 0.2146, 0.3191, 0.00885, 0.1882, 0.008879, 0.1906, 0.06944, 0.3227, 0.07336, 0.3171, 0.2765, 0.1915, 0.2747, 0.1252, 0.334, 0.3189, 0.3374, 0.7872, 0.2417, 0.5396, 0.2247, 0.5384, 0.2754, 0.7872, 0.2751, 0.8017, 0.398, 0.5564, 0.4609, 0.5687, 0.5148, 0.8132, 0.4301, 0.4797, 0.4738, 0.5564, 0.4609, 0.5447, 0.393, 0.4719, 0.4009, 0.802, 0.1524, 0.556, 0.08953, 0.5449, 0.1575, 0.7926, 0.1968, 0.7926, 0.1968, 0.5449, 0.1575, 0.5396, 0.2247, 0.7872, 0.2417, 0.8132, 0.1201, 0.5676, 0.03524, 0.556, 0.08953, 0.802, 0.1524, 0.7872, 0.2751, 0.5384, 0.2754, 0.5393, 0.326, 0.7868, 0.3085, 0.4719, 0.4009, 0.5447, 0.393, 0.5393, 0.326, 0.4648, 0.3289, 0.6352, 0.771, 0.6752, 0.7564, 0.6643, 0.7013, 0.6157, 0.7192, 0.6624, 0.8616, 0.6935, 0.8512, 0.6834, 0.8012, 0.6473, 0.8105, 0.5706, 0.6994, 0.5692, 0.6942, 0.5393, 0.6883, 0.5382, 0.693, 0.6473, 0.8105, 0.6834, 0.8012, 0.6752, 0.7564, 0.6352, 0.771, 0.5941, 0.8311, 0.6124, 0.8247, 0.5979, 0.7911, 0.5804, 0.8015, 0.6934, 0.5322, 0.6852, 0.5506, 0.7245, 0.5476, 0.7227, 0.53, 0.6164, 0.8999, 0.6394, 0.8957, 0.6329, 0.8668, 0.6082, 0.8592, 0.5587, 0.7628, 0.5755, 0.7416, 0.527, 0.728, 0.5169, 0.7484, 0.6643, 0.7013, 0.7305, 0.7116, 0.7359, 0.6899, 0.6928, 0.6377, 0.6834, 0.8012, 0.7167, 0.7955, 0.7292, 0.7412, 0.6752, 0.7564, 0.7001, 0.8852, 0.751, 0.8755, 0.7446, 0.8459, 0.6935, 0.8512, 0.6928, 0.6377, 0.7359, 0.6899, 0.7478, 0.6379, 0.7403, 0.6162, 0.6729, 0.9313, 0.7065, 0.9185, 0.7001, 0.8852, 0.6688, 0.8909, 0.6772, 0.9718, 0.7172, 0.9651, 0.7065, 0.9185, 0.6729, 0.9313, 0.6852, 0.5912, 0.6928, 0.6377, 0.7403, 0.6162, 0.7285, 0.5829, 0.6688, 0.8909, 0.7001, 0.8852, 0.6935, 0.8512, 0.6624, 0.8616, 0.896, 0.4742, 0.9179, 0.4893, 0.9323, 0.4834, 0.9041, 0.4657, 0.7359, 0.6899, 0.7515, 0.676, 0.7719, 0.6553, 0.7478, 0.6379, 0.742, 0.9643, 0.7719, 0.9502, 0.7618, 0.9169, 0.7552, 0.897, 0.9338, 0.436, 0.9509, 0.4561, 0.9634, 0.458, 0.9526, 0.4268, 0.6935, 0.8512, 0.7446, 0.8459, 0.7167, 0.7955, 0.6834, 0.8012, 0.6752, 0.7564, 0.7292, 0.7412, 0.7305, 0.7116, 0.6643, 0.7013, 0.7065, 0.9185, 0.7552, 0.897, 0.751, 0.8755, 0.7001, 0.8852, 0.7172, 0.9651, 0.742, 0.9643, 0.7552, 0.897, 0.7065, 0.9185, 0.6412, 0.5904, 0.583, 0.5811, 0.575, 0.5927, 0.6324, 0.6186, 0.5927, 0.6844, 0.5894, 0.6805, 0.5692, 0.6942, 0.5706, 0.6994, 0.6193, 0.6667, 0.5894, 0.6805, 0.5927, 0.6844, 0.6193, 0.6667, 0.6423, 0.6229, 0.6324, 0.6186, 0.6112, 0.6587, 0.9393, 0.7872, 0.9393, 0.8018, 0.9592, 0.8018, 0.9592, 0.7872, 0.5682, 0.6892, 0.5457, 0.6293, 0.5253, 0.6304, 0.5388, 0.6839, 0.6324, 0.6186, 0.575, 0.5927, 0.5679, 0.6089, 0.6112, 0.6587, 0.5879, 0.6754, 0.5577, 0.6195, 0.5457, 0.6293, 0.5682, 0.6892, 0.8753, 0.2695, 0.8636, 0.3065, 0.8876, 0.3134, 0.898, 0.2762, 0.9276, 0.2898, 0.9087, 0.3236, 0.9307, 0.3357, 0.9492, 0.3019, 0.8928, 0.5818, 0.8639, 0.5641, 0.865, 0.5796, 0.8887, 0.5926, 0.9074, 0.5161, 0.8734, 0.5196, 0.8807, 0.5303, 0.9071, 0.5374, 0.7167, 0.7955, 0.7378, 0.7924, 0.7334, 0.7624, 0.7292, 0.7412, 0.9349, 0.07675, 0.9613, 0.05277, 0.9619, 0.04043, 0.9238, 0.05902, 0.7446, 0.8459, 0.7424, 0.8255, 0.7378, 0.7924, 0.7167, 0.7955, 0.9176, 0.04971, 0.9489, 0.03286, 0.9372, 0.01161, 0.906, 0.02883, 0.9415, 0.734, 0.9694, 0.734, 0.9697, 0.7184, 0.9439, 0.7184, 0.9439, 0.7468, 0.9697, 0.7468, 0.9694, 0.734, 0.9415, 0.734, 0.9739, 0.115, 0.9953, 0.08557, 0.9896, 0.07164, 0.9656, 0.1074, 0.9656, 0.1074, 0.9896, 0.07164, 0.9773, 0.07077, 0.9495, 0.09372, 0.9495, 0.09372, 0.9773, 0.07077, 0.9613, 0.05277, 0.9349, 0.07675, 0.9238, 0.05902, 0.9619, 0.04043, 0.9489, 0.03286, 0.9176, 0.04971, 0.939, 0.7628, 0.9125, 0.7628, 0.9127, 0.7756, 0.939, 0.7756, 0.939, 0.7472, 0.9127, 0.7472, 0.9125, 0.7628, 0.939, 0.7628, 0.9171, 0.2854, 0.8935, 0.3243, 0.9087, 0.3236, 0.9276, 0.2898, 0.8431, 0.2645, 0.8402, 0.3034, 0.8525, 0.3123, 0.8544, 0.2667, 0.898, 0.2762, 0.8876, 0.3134, 0.8935, 0.3243, 0.9171, 0.2854, 0.8544, 0.2667, 0.8525, 0.3123, 0.8636, 0.3065, 0.8753, 0.2695, 0.9411, 0.7184, 0.9125, 0.7184, 0.9125, 0.734, 0.9404, 0.734, 0.9404, 0.734, 0.9125, 0.734, 0.9125, 0.7468, 0.9411, 0.7468, 0.9071, 0.5374, 0.8807, 0.5303, 0.8749, 0.5577, 0.9015, 0.5625, 0.9085, 0.5044, 0.8811, 0.506, 0.8734, 0.5196, 0.9074, 0.5161, 0.9015, 0.5625, 0.8749, 0.5577, 0.8639, 0.5641, 0.8928, 0.5818, 0.8887, 0.5926, 0.865, 0.5796, 0.8517, 0.6042, 0.8753, 0.617, 0.9549, 0.7472, 0.9549, 0.7723, 0.9677, 0.7715, 0.9677, 0.7481, 0.9393, 0.7481, 0.9393, 0.7715, 0.9549, 0.7723, 0.9549, 0.7472, 0.9173, 0.4492, 0.9332, 0.4705, 0.9509, 0.4561, 0.9338, 0.436, 0.9041, 0.4657, 0.9323, 0.4834, 0.9332, 0.4705, 0.9173, 0.4492, 0.9526, 0.4268, 0.9634, 0.458, 0.9723, 0.4454, 0.9627, 0.421, 0.9627, 0.421, 0.9723, 0.4454, 0.9936, 0.4368, 0.9838, 0.4125, 0.9379, 0.1393, 0.9482, 0.1449, 0.9402, 0.1366, 0.9156, 0.1255, 0.9185, 0.1223, 0.9019, 0.1032, 0.8986, 0.1054, 0.9354, 0.1423, 0.9379, 0.1393, 0.9185, 0.1223, 0.9156, 0.1255, 0.8665, 0.04924, 0.8761, 0.07254, 0.8832, 0.06971, 0.8728, 0.04627, 0.9213, 0.06033, 0.9238, 0.05902, 0.9176, 0.04971, 0.8986, 0.1054, 0.9019, 0.1032, 0.8876, 0.08151, 0.8843, 0.08363, 0.9447, 0.151, 0.9482, 0.1449, 0.9379, 0.1393, 0.9456, 0.09704, 0.947, 0.09509, 0.9333, 0.07873, 0.931, 0.07996, 0.9622, 0.1116, 0.9639, 0.1097, 0.947, 0.09509, 0.9456, 0.09704, 0.9354, 0.1423, 0.9447, 0.151, 0.9379, 0.1393, 0.8761, 0.07254, 0.8876, 0.08151, 0.8832, 0.06971, 0.931, 0.07996, 0.9333, 0.07873, 0.9213, 0.06033, 0.9192, 0.06166, 0.8616, 0.2156, 0.8612, 0.2198, 0.8877, 0.2229, 0.8881, 0.2182, 0.9162, 0.2257, 0.9141, 0.2297, 0.9387, 0.2412, 0.9406, 0.2372, 0.9536, 0.2422, 0.9406, 0.2372, 0.9387, 0.2412, 0.9754, 0.2595, 0.9536, 0.2422, 0.9494, 0.2483, 0.9712, 0.2648, 0.8546, 0.2627, 0.8431, 0.2645, 0.8544, 0.2667, 0.8881, 0.2182, 0.8877, 0.2229, 0.9141, 0.2297, 0.9162, 0.2257, 0.8551, 0.2598, 0.8546, 0.2627, 0.8769, 0.2661, 0.8771, 0.2634, 0.8999, 0.2701, 0.8985, 0.2728, 0.9191, 0.2819, 0.9203, 0.2793, 0.9308, 0.2838, 0.9203, 0.2793, 0.9191, 0.2819, 0.9525, 0.2959, 0.9308, 0.2838, 0.9276, 0.2898, 0.9492, 0.3019, 0.9723, 0.385, 0.9699, 0.3771, 0.9474, 0.3837, 0.9496, 0.3926, 0.8771, 0.2634, 0.8769, 0.2661, 0.8985, 0.2728, 0.8999, 0.2701, 0.9496, 0.3926, 0.9374, 0.3965, 0.939, 0.3993, 0.8785, 0.4444, 0.8726, 0.4548, 0.8809, 0.4464, 0.8741, 0.4407, 0.8785, 0.4444, 0.8954, 0.4242, 0.8912, 0.4201, 0.8912, 0.4201, 0.8954, 0.4242, 0.9141, 0.4097, 0.9105, 0.4044, 0.9105, 0.4044, 0.9141, 0.4097, 0.9374, 0.3965, 0.9345, 0.3912, 0.9838, 0.4125, 0.9812, 0.4061, 0.9599, 0.4147, 0.9627, 0.421, 0.9627, 0.421, 0.9513, 0.4233, 0.9526, 0.4268, 0.9009, 0.4636, 0.896, 0.4742, 0.9041, 0.4657, 0.8987, 0.4616, 0.9009, 0.4636, 0.9157, 0.4462, 0.9135, 0.4444, 0.9135, 0.4444, 0.9157, 0.4462, 0.9314, 0.434, 0.9301, 0.4312, 0.9301, 0.4312, 0.9314, 0.434, 0.9513, 0.4233, 0.9499, 0.4207, 0.8753, 0.617, 0.8808, 0.62, 0.8942, 0.5955, 0.8887, 0.5926, 0.9114, 0.5158, 0.9085, 0.5044, 0.9074, 0.5161, 0.9071, 0.5639, 0.9047, 0.5627, 0.8962, 0.5837, 0.8985, 0.5847, 0.8887, 0.5926, 0.8962, 0.5837, 0.8928, 0.5818, 0.9128, 0.5388, 0.9104, 0.5388, 0.9047, 0.5627, 0.9071, 0.5639, 0.9139, 0.5159, 0.9114, 0.5158, 0.9104, 0.5388, 0.9128, 0.5388, 0.925, 0.6105, 0.9312, 0.5992, 0.9288, 0.5982, 0.9486, 0.5171, 0.9474, 0.5053, 0.9461, 0.5171, 0.9525, 0.5171, 0.9486, 0.5171, 0.9487, 0.5442, 0.9529, 0.544, 0.9529, 0.544, 0.9487, 0.5442, 0.9417, 0.5734, 0.9458, 0.5752, 0.9085, 0.6351, 0.9131, 0.639, 0.9305, 0.6142, 0.925, 0.6105, 0.9458, 0.5752, 0.9417, 0.5734, 0.9312, 0.5992, 0.935, 0.6008, 0.9494, 0.2483, 0.9387, 0.2412, 0.9374, 0.2439, 0.8761, 0.1261, 0.8986, 0.1054, 0.8843, 0.08363, 0.8616, 0.09818, 0.8496, 0.08042, 0.8761, 0.07254, 0.8665, 0.04924, 0.8428, 0.05931, 0.9367, 0.1762, 0.9447, 0.151, 0.9354, 0.1423, 0.9186, 0.164, 0.9186, 0.164, 0.9354, 0.1423, 0.9156, 0.1255, 0.8928, 0.1454, 0.8928, 0.1454, 0.9156, 0.1255, 0.8986, 0.1054, 0.8761, 0.1261, 0.8616, 0.09818, 0.8843, 0.08363, 0.8761, 0.07254, 0.8496, 0.08042, 0.9019, 0.1032, 0.9045, 0.1006, 0.8906, 0.07962, 0.8876, 0.08151, 0.9739, 0.115, 0.9639, 0.1097, 0.9704, 0.1194, 0.9656, 0.1074, 0.9639, 0.1097, 0.9739, 0.115, 0.9379, 0.1393, 0.9402, 0.1366, 0.9216, 0.1201, 0.9185, 0.1223, 0.9185, 0.1223, 0.9216, 0.1201, 0.9045, 0.1006, 0.9019, 0.1032, 0.9129, 0.05238, 0.9213, 0.06033, 0.9176, 0.04971, 0.9045, 0.1006, 0.931, 0.07996, 0.9192, 0.06166, 0.8906, 0.07962, 0.8832, 0.06971, 0.9129, 0.05238, 0.9013, 0.03146, 0.8728, 0.04627, 0.9482, 0.1449, 0.9704, 0.1194, 0.9622, 0.1116, 0.9402, 0.1366, 0.9402, 0.1366, 0.9622, 0.1116, 0.9456, 0.09704, 0.9216, 0.1201, 0.9216, 0.1201, 0.9456, 0.09704, 0.931, 0.07996, 0.9045, 0.1006, 0.8906, 0.07962, 0.9192, 0.06166, 0.9129, 0.05238, 0.8832, 0.06971, 0.9704, 0.1194, 0.9639, 0.1097, 0.9622, 0.1116, 0.947, 0.09509, 0.9495, 0.09372, 0.9349, 0.07675, 0.9333, 0.07873, 0.9639, 0.1097, 0.9656, 0.1074, 0.9495, 0.09372, 0.947, 0.09509, 0.9129, 0.05238, 0.9176, 0.04971, 0.906, 0.02883, 0.9013, 0.03146, 0.8832, 0.06971, 0.8876, 0.08151, 0.8906, 0.07962, 0.9333, 0.07873, 0.9349, 0.07675, 0.9238, 0.05902, 0.9213, 0.06033, 0.8761, 0.07254, 0.8843, 0.08363, 0.8876, 0.08151, 0.9192, 0.06166, 0.9213, 0.06033, 0.9129, 0.05238, 0.8546, 0.2627, 0.8544, 0.2667, 0.8753, 0.2695, 0.8769, 0.2661, 0.8985, 0.2728, 0.898, 0.2762, 0.9171, 0.2854, 0.9191, 0.2819, 0.8769, 0.2661, 0.8753, 0.2695, 0.898, 0.2762, 0.8985, 0.2728, 0.8865, 0.226, 0.8771, 0.2634, 0.8999, 0.2701, 0.9135, 0.2328, 0.9494, 0.2483, 0.9308, 0.2838, 0.9525, 0.2959, 0.9712, 0.2648, 0.9374, 0.2439, 0.9203, 0.2793, 0.9308, 0.2838, 0.9494, 0.2483, 0.8494, 0.2202, 0.8439, 0.2576, 0.8551, 0.2598, 0.8609, 0.2228, 0.9135, 0.2328, 0.8999, 0.2701, 0.9203, 0.2793, 0.9374, 0.2439, 0.8609, 0.2228, 0.8551, 0.2598, 0.8771, 0.2634, 0.8865, 0.226, 0.8612, 0.2198, 0.8609, 0.2228, 0.8865, 0.226, 0.8877, 0.2229, 0.9141, 0.2297, 0.9135, 0.2328, 0.9374, 0.2439, 0.9387, 0.2412, 0.8877, 0.2229, 0.8865, 0.226, 0.9135, 0.2328, 0.9141, 0.2297, 0.8946, 0.1812, 0.8881, 0.2182, 0.9162, 0.2257, 0.9284, 0.1898, 0.976, 0.2154, 0.9536, 0.2422, 0.9754, 0.2595, 0.9979, 0.237, 0.9564, 0.2053, 0.9406, 0.2372, 0.9536, 0.2422, 0.976, 0.2154, 0.8408, 0.1819, 0.8489, 0.2134, 0.8616, 0.2156, 0.8629, 0.1813, 0.9284, 0.1898, 0.9162, 0.2257, 0.9406, 0.2372, 0.9564, 0.2053, 0.8629, 0.1813, 0.8616, 0.2156, 0.8881, 0.2182, 0.8946, 0.1812, 0.9308, 0.2838, 0.9191, 0.2819, 0.9276, 0.2898, 0.9486, 0.5171, 0.9461, 0.5171, 0.9459, 0.5433, 0.9487, 0.5442, 0.9487, 0.5442, 0.9459, 0.5433, 0.9389, 0.5732, 0.9417, 0.5734, 0.9276, 0.2898, 0.9191, 0.2819, 0.9171, 0.2854, 0.9417, 0.5734, 0.9389, 0.5732, 0.9288, 0.5982, 0.9312, 0.5992, 0.9536, 0.2422, 0.9387, 0.2412, 0.9494, 0.2483, 0.9539, 0.6327, 0.9305, 0.6142, 0.9131, 0.639, 0.932, 0.6591, 0.9764, 0.5839, 0.9458, 0.5752, 0.935, 0.6008, 0.9627, 0.6126, 0.9787, 0.4933, 0.9533, 0.504, 0.9525, 0.5171, 0.9812, 0.5152, 0.9844, 0.5471, 0.9529, 0.544, 0.9458, 0.5752, 0.9764, 0.5839, 0.9812, 0.5152, 0.9525, 0.5171, 0.9529, 0.544, 0.9844, 0.5471, 0.9627, 0.6126, 0.935, 0.6008, 0.9305, 0.6142, 0.9539, 0.6327, 0.935, 0.6008, 0.9312, 0.5992, 0.9305, 0.6142, 0.9047, 0.5627, 0.9015, 0.5625, 0.8928, 0.5818, 0.8962, 0.5837, 0.8942, 0.5955, 0.8962, 0.5837, 0.8887, 0.5926, 0.9104, 0.5388, 0.9071, 0.5374, 0.9015, 0.5625, 0.9047, 0.5627, 0.9114, 0.5158, 0.9074, 0.5161, 0.9071, 0.5374, 0.9104, 0.5388, 0.8985, 0.5847, 0.8962, 0.5837, 0.8942, 0.5955, 0.9288, 0.5982, 0.8985, 0.5847, 0.8942, 0.5955, 0.925, 0.6105, 0.9461, 0.5171, 0.9139, 0.5159, 0.9128, 0.5388, 0.9459, 0.5433, 0.9459, 0.5433, 0.9128, 0.5388, 0.9071, 0.5639, 0.9389, 0.5732, 0.9474, 0.5053, 0.9148, 0.5043, 0.9139, 0.5159, 0.9461, 0.5171, 0.9389, 0.5732, 0.9071, 0.5639, 0.8985, 0.5847, 0.9288, 0.5982, 0.925, 0.6105, 0.8942, 0.5955, 0.8808, 0.62, 0.9085, 0.6351, 0.9474, 0.3837, 0.9374, 0.3965, 0.9496, 0.3926, 0.9345, 0.3912, 0.9374, 0.3965, 0.9474, 0.3837, 0.9009, 0.4636, 0.9041, 0.4657, 0.9173, 0.4492, 0.9157, 0.4462, 0.9157, 0.4462, 0.9173, 0.4492, 0.9338, 0.436, 0.9314, 0.434, 0.9314, 0.434, 0.9338, 0.436, 0.9526, 0.4268, 0.9513, 0.4233, 0.9305, 0.6142, 0.9312, 0.5992, 0.925, 0.6105, 0.8726, 0.4548, 0.8905, 0.4699, 0.8987, 0.4616, 0.8809, 0.4464, 0.9165, 0.4121, 0.9301, 0.4312, 0.9499, 0.4207, 0.939, 0.3993, 0.8974, 0.4272, 0.9135, 0.4444, 0.9301, 0.4312, 0.9165, 0.4121, 0.8809, 0.4464, 0.8987, 0.4616, 0.9135, 0.4444, 0.8974, 0.4272, 0.939, 0.3993, 0.9499, 0.4207, 0.9599, 0.4147, 0.9496, 0.3926, 0.9496, 0.3926, 0.9599, 0.4147, 0.9812, 0.4061, 0.9723, 0.385, 0.8785, 0.4444, 0.8809, 0.4464, 0.8974, 0.4272, 0.8954, 0.4242, 0.8954, 0.4242, 0.8974, 0.4272, 0.9165, 0.4121, 0.9141, 0.4097, 0.9141, 0.4097, 0.9165, 0.4121, 0.939, 0.3993, 0.9374, 0.3965, 0.9499, 0.4207, 0.9513, 0.4233, 0.9599, 0.4147, 0.8462, 0.446, 0.865, 0.4514, 0.8741, 0.4407, 0.8595, 0.4291, 0.8964, 0.3884, 0.9105, 0.4044, 0.9345, 0.3912, 0.9249, 0.3737, 0.8782, 0.4035, 0.8912, 0.4201, 0.9105, 0.4044, 0.8964, 0.3884, 0.8595, 0.4291, 0.8741, 0.4407, 0.8912, 0.4201, 0.8782, 0.4035, 0.9249, 0.3737, 0.9345, 0.3912, 0.9474, 0.3837, 0.9442, 0.3633, 0.9442, 0.3633, 0.9474, 0.3837, 0.9699, 0.3771, 0.9653, 0.3584, 0.8612, 0.2198, 0.8494, 0.2202, 0.8609, 0.2228, 0.9599, 0.4147, 0.9513, 0.4233, 0.9627, 0.421, 0.9009, 0.4636, 0.8905, 0.4699, 0.896, 0.4742, 0.8987, 0.4616, 0.8905, 0.4699, 0.9009, 0.4636, 0.8741, 0.4407, 0.865, 0.4514, 0.8785, 0.4444, 0.865, 0.4514, 0.8726, 0.4548, 0.8785, 0.4444, 0.9525, 0.5171, 0.9533, 0.504, 0.9486, 0.5171, 0.9533, 0.504, 0.9474, 0.5053, 0.9486, 0.5171, 0.9139, 0.5159, 0.9148, 0.5043, 0.9114, 0.5158, 0.9148, 0.5043, 0.9085, 0.5044, 0.9114, 0.5158, 0.8546, 0.2627, 0.8439, 0.2576, 0.8431, 0.2645, 0.8551, 0.2598, 0.8439, 0.2576, 0.8546, 0.2627, 0.8616, 0.2156, 0.8489, 0.2134, 0.8612, 0.2198, 0.8489, 0.2134, 0.8494, 0.2202, 0.8612, 0.2198, 0.6112, 0.6587, 0.5679, 0.6089, 0.5577, 0.6195, 0.5879, 0.6754, 0.9393, 0.7726, 0.9393, 0.7872, 0.9592, 0.7872, 0.9592, 0.7726, 0.6564, 0.5668, 0.6519, 0.5679, 0.6458, 0.5897, 0.6502, 0.5906, 0.6502, 0.5906, 0.6458, 0.5897, 0.6423, 0.6229, 0.6477, 0.5688, 0.59, 0.567, 0.583, 0.5811, 0.6412, 0.5904, 0.6394, 0.8957, 0.6688, 0.8909, 0.6624, 0.8616, 0.6329, 0.8668, 0.6852, 0.5506, 0.6852, 0.5912, 0.7285, 0.5829, 0.7245, 0.5476, 0.6386, 0.9727, 0.6772, 0.9718, 0.6729, 0.9313, 0.6402, 0.9336, 0.6402, 0.9336, 0.6729, 0.9313, 0.6688, 0.8909, 0.6394, 0.8957, 0.6124, 0.8247, 0.6473, 0.8105, 0.6352, 0.771, 0.5979, 0.7911, 0.6329, 0.8668, 0.6624, 0.8616, 0.6473, 0.8105, 0.6124, 0.8247, 0.5979, 0.7911, 0.6352, 0.771, 0.6157, 0.7192, 0.5755, 0.7416, 0.6643, 0.7013, 0.6193, 0.6667, 0.5927, 0.6844, 0.6157, 0.7192, 0.6852, 0.5506, 0.6564, 0.5668, 0.6502, 0.5906, 0.6852, 0.5912, 0.6852, 0.5912, 0.6502, 0.5906, 0.6423, 0.6229, 0.6928, 0.6377, 0.6928, 0.6377, 0.6423, 0.6229, 0.6193, 0.6667, 0.6643, 0.7013, 0.6157, 0.7192, 0.5927, 0.6844, 0.5706, 0.6994, 0.5755, 0.7416, 0.5755, 0.7416, 0.5706, 0.6994, 0.5382, 0.693, 0.527, 0.728, 0.6519, 0.5679, 0.6477, 0.5688, 0.6412, 0.5904, 0.6458, 0.5897, 0.6423, 0.6229, 0.6458, 0.5897, 0.6324, 0.6186, 0.5894, 0.6805, 0.5879, 0.6754, 0.5682, 0.6892, 0.5692, 0.6942, 0.6112, 0.6587, 0.5894, 0.6805, 0.6193, 0.6667, 0.5692, 0.6942, 0.5682, 0.6892, 0.5388, 0.6839, 0.5393, 0.6883, 0.5879, 0.6754, 0.5894, 0.6805, 0.6112, 0.6587, 0.6324, 0.6186, 0.6458, 0.5897, 0.6412, 0.5904, 0.8018, 0.2751, 0.7872, 0.2751, 0.7868, 0.3085, 0.8015, 0.3075, 0.8272, 0.1251, 0.8132, 0.1201, 0.802, 0.1524, 0.8164, 0.1562, 0.8073, 0.1992, 0.7926, 0.1968, 0.7872, 0.2417, 0.8019, 0.2426, 0.8164, 0.1562, 0.802, 0.1524, 0.7926, 0.1968, 0.8073, 0.1992, 0.8161, 0.3942, 0.8017, 0.398, 0.8132, 0.4301, 0.8272, 0.4251, 0.8019, 0.2426, 0.7872, 0.2417, 0.7872, 0.2751, 0.8018, 0.2751, 0.5564, 0.4609, 0.8017, 0.398, 0.792, 0.3534, 0.5447, 0.393, 0.5447, 0.393, 0.792, 0.3534, 0.7868, 0.3085, 0.5393, 0.326, 0.8589, 0.09972, 0.8616, 0.09818, 0.8496, 0.08042, 0.8466, 0.08128, 0.8894, 0.1472, 0.8928, 0.1454, 0.8761, 0.1261, 0.8737, 0.1293, 0.9168, 0.1667, 0.9186, 0.164, 0.8928, 0.1454, 0.8894, 0.1472, 0.9358, 0.1793, 0.9367, 0.1762, 0.9186, 0.164, 0.9168, 0.1667, 0.8466, 0.08128, 0.8496, 0.08042, 0.8428, 0.05931, 0.84, 0.06041, 0.8737, 0.1293, 0.8761, 0.1261, 0.8616, 0.09818, 0.8589, 0.09972, 0.863, 0.1773, 0.8631, 0.1814, 0.8948, 0.1813, 0.8965, 0.1769, 0.9293, 0.1851, 0.9286, 0.1898, 0.9566, 0.2053, 0.9585, 0.2018, 0.8398, 0.1782, 0.8411, 0.1821, 0.8631, 0.1814, 0.863, 0.1773, 0.9585, 0.2018, 0.9566, 0.2053, 0.9762, 0.2154, 0.9788, 0.2124, 0.9788, 0.2124, 0.9762, 0.2154, 0.9982, 0.2369, 1.001, 0.2343, 0.8965, 0.1769, 0.8948, 0.1813, 0.9286, 0.1898, 0.9293, 0.1851, 0.967, 0.6146, 0.9627, 0.6126, 0.9539, 0.6327, 0.9575, 0.6357, 0.986, 0.5146, 0.9812, 0.5152, 0.9844, 0.5471, 0.9897, 0.5484, 0.9897, 0.5484, 0.9844, 0.5471, 0.9764, 0.5839, 0.9816, 0.5845, 0.983, 0.4913, 0.9787, 0.4933, 0.9812, 0.5152, 0.986, 0.5146, 0.9816, 0.5845, 0.9764, 0.5839, 0.9627, 0.6126, 0.967, 0.6146, 0.9575, 0.6357, 0.9539, 0.6327, 0.932, 0.6591, 0.9351, 0.6626, 0.9435, 0.3584, 0.9442, 0.3633, 0.9653, 0.3584, 0.9642, 0.3537, 0.9227, 0.3695, 0.9249, 0.3737, 0.9442, 0.3633, 0.9435, 0.3584, 0.8558, 0.4264, 0.8595, 0.4291, 0.8782, 0.4035, 0.8753, 0.3989, 0.8753, 0.3989, 0.8782, 0.4035, 0.8964, 0.3884, 0.8924, 0.3849, 0.8924, 0.3849, 0.8964, 0.3884, 0.9249, 0.3737, 0.9227, 0.3695, 0.8415, 0.4447, 0.8462, 0.446, 0.8595, 0.4291, 0.8558, 0.4264, 0.3644, 0.01052, 0.3609, 0.01002, 0.3519, 0.07283, 0.3556, 0.07256, 0.3201, 0.1444, 0.3228, 0.1444, 0.3263, 0.07394, 0.3227, 0.07336, 0.3216, 0.2146, 0.3251, 0.2141, 0.3228, 0.1444, 0.3201, 0.1444, 0.3556, 0.1447, 0.3522, 0.1447, 0.3503, 0.2159, 0.3539, 0.2164, 0.3539, 0.2164, 0.3503, 0.2159, 0.3556, 0.277, 0.359, 0.2771, 0.3227, 0.07336, 0.3263, 0.07394, 0.322, 0.008666, 0.3191, 0.00885, 0.1175, 0.4744, 0.3199, 0.4816, 0.3184, 0.4072, 0.1229, 0.4033, 0.1229, 0.4033, 0.3184, 0.4072, 0.3189, 0.3374, 0.1252, 0.334, 0.3223, 0.4071, 0.3482, 0.4073, 0.3471, 0.3366, 0.3225, 0.3378, 0.3243, 0.4809, 0.349, 0.4815, 0.3482, 0.4073, 0.3223, 0.4071, 0.3556, 0.277, 0.3198, 0.2765, 0.3225, 0.3378, 0.3471, 0.3366, 0.3609, 0.01002, 0.322, 0.008666, 0.3263, 0.07394, 0.3519, 0.07283, 0.3522, 0.1447, 0.3228, 0.1444, 0.3251, 0.2141, 0.3503, 0.2159, 0.3519, 0.07283, 0.3263, 0.07394, 0.3228, 0.1444, 0.3522, 0.1447, 0.349, 0.4815, 0.3243, 0.4809, 0.3216, 0.5481, 0.3608, 0.5451, 0.3503, 0.2159, 0.3251, 0.2141, 0.3198, 0.2765, 0.3556, 0.277, 0.3171, 0.2765, 0.3198, 0.2765, 0.3251, 0.2141, 0.3216, 0.2146, 0.3516, 0.4073, 0.3482, 0.4073, 0.349, 0.4815, 0.3529, 0.4817, 0.3199, 0.4816, 0.3243, 0.4809, 0.3223, 0.4071, 0.3184, 0.4072, 0.3556, 0.07256, 0.3519, 0.07283, 0.3522, 0.1447, 0.3556, 0.1447, 0.3184, 0.4072, 0.3223, 0.4071, 0.3225, 0.3378, 0.3189, 0.3374, 0.3189, 0.3374, 0.3225, 0.3378, 0.3198, 0.2765, 0.3171, 0.2765, 0.3529, 0.4817, 0.349, 0.4815, 0.3608, 0.5451, 0.3644, 0.5444, 0.3507, 0.3364, 0.3471, 0.3366, 0.3482, 0.4073, 0.3516, 0.4073])
me_cube.materials.append(mat_material)
me_cube.use_remesh_preserve_volume = False
me_cube.use_remesh_preserve_attributes = False
me_cube.use_mirror_vertex_groups = False
me_cube.update()
arm_armature_001 = bpy.data.armatures.new('Armature.001')  # bones are not reproduced

# ---- objects
ob_cube = bpy.data.objects.new('Cube', me_cube)
ob_armature = bpy.data.objects.new('Armature', arm_armature_001)

# ---- transforms, parenting, visibility, modifiers, constraints
ob_cube.location = (0.0, 0.0, 0.0)
ob_cube.lock_rotations_4d = False
ob_cube.empty_display_type = 'ARROWS'
ob_cube.lineart.crease_threshold = 0.0
ob_armature.location = (0.0, 0.0, 0.0)
ob_armature.show_in_front = True

# ---- collection membership
col_collection.objects.link(ob_cube)
col_collection.objects.link(ob_armature)

# ---- scene / render settings (as saved in the file)
scene.frame_start = 1; scene.frame_end = 250; scene.frame_set(1)
scene.render.engine = 'BLENDER_EEVEE_NEXT'
scene.cycles.use_denoising = False
scene.cycles.samples = 128
scene.cycles.sampling_pattern = 'TABULATED_SOBOL'
scene.cycles.use_adaptive_sampling = False
scene.cycles.use_light_tree = False
scene.view_settings.view_transform = 'Filmic'
bpy.context.view_layer.update()

# ---- added for rendering (the .blend has no active camera and no usable light): camera, sun
cam_auto = bpy.data.cameras.new('AutoCamera')
cam_auto.lens = 50.0
cam_auto.sensor_width = 36.0
cam_auto.clip_end = 1000.0
ob_auto_camera = bpy.data.objects.new('AutoCamera', cam_auto)
scene.collection.objects.link(ob_auto_camera)
ob_auto_camera.location = (10.7693, -12.8688, 8.54009)
ob_auto_camera.rotation_euler = (1.09748, -7.21219e-08, 0.694738)
scene.camera = ob_auto_camera
light_auto_sun = bpy.data.lights.new('AutoSun', 'SUN')
light_auto_sun.energy = 3.0
light_auto_sun.angle = 0.0523599
ob_auto_sun = bpy.data.objects.new('AutoSun', light_auto_sun)
scene.collection.objects.link(ob_auto_sun)
ob_auto_sun.rotation_euler = (0.872665, 0.174533, 0.523599)
bpy.context.view_layer.update()
